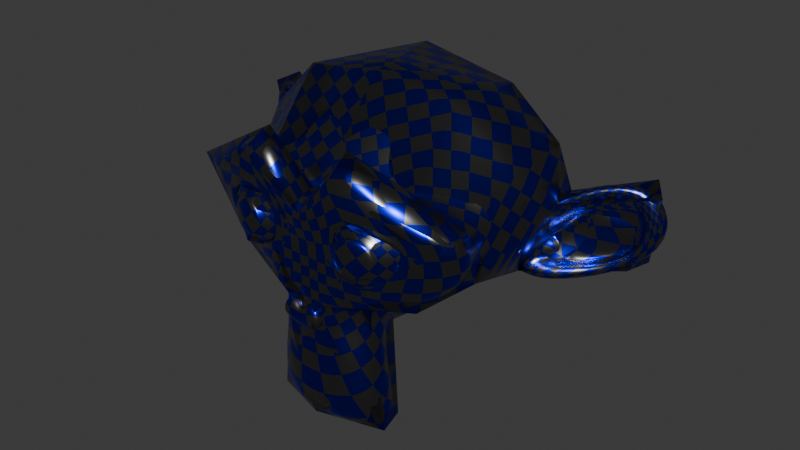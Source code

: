 # Source: mokeny_test.blend  (saved by Blender 4.5.90; exported with 4.5.12 LTS)
import bpy
from mathutils import Matrix  # noqa: F401  (used for matrix-valued properties, if any)

bpy.ops.wm.read_factory_settings(use_empty=True)
scene = bpy.context.scene
scene.name = 'Scene'

# ---- collections
col_collection = bpy.data.collections.new('Collection'); scene.collection.children.link(col_collection)

# ---- materials (node trees are filled in below, after node groups)
mat_material_001 = bpy.data.materials.new('Material.001')

# ---- material node trees
mat_material_001.use_nodes = True; mat_material_001.node_tree.nodes.clear()
_N = mat_material_001.node_tree.nodes; _L = mat_material_001.node_tree.links
n0 = _N.new('ShaderNodeBsdfPrincipled'); n0.name = 'Principled BSDF'; n0.location = (-200, 100)
n0.inputs[1].default_value = 1.0
n0.inputs[2].default_value = 0.2876
n1 = _N.new('ShaderNodeOutputMaterial'); n1.name = 'Material Output'; n1.location = (200, 100)
n2 = _N.new('ShaderNodeMapping'); n2.name = 'Mapping'; n2.location = (-660, 60)
n3 = _N.new('ShaderNodeTexCoord'); n3.name = 'Texture Coordinate'; n3.location = (-840, 60)
n4 = _N.new('ShaderNodeTexChecker'); n4.name = 'Checker Texture'; n4.location = (-469, 50)
n4.inputs[1].default_value = (0.0, 0.002143, 0.7039, 1.0)
n4.inputs[3].default_value = -53.1
_L.new(n0.outputs[0], n1.inputs[0])
_L.new(n3.outputs[2], n2.inputs[0])
_L.new(n2.outputs[0], n4.inputs[0])
_L.new(n4.outputs[0], n0.inputs[0])
n1.is_active_output = True

# ---- world
world_world = bpy.data.worlds.new('World'); scene.world = world_world
world_world.use_nodes = True; world_world.node_tree.nodes.clear()
_N = world_world.node_tree.nodes; _L = world_world.node_tree.links
n0 = _N.new('ShaderNodeOutputWorld'); n0.name = 'World Output'; n0.location = (200, 100)
n1 = _N.new('ShaderNodeBackground'); n1.name = 'Background'; n1.location = (-200, 100)
n1.inputs[0].default_value = (0.05088, 0.05088, 0.05088, 1.0)
_L.new(n1.outputs[0], n0.inputs[0])
n0.is_active_output = True
world_world.color = (0.05088, 0.05088, 0.05088)
world_world.sun_shadow_jitter_overblur = 0.0

# ---- meshes
me_suzanne__col = bpy.data.meshes.new('Suzanne -col')
me_suzanne__col.from_pydata([(0.5795, -0.5781, 0.05469), (-0.5795, -0.5781, 0.05469), (-0.37, -0.6262, -0.03985), (0.37, -0.6262, -0.03985), (0.1656, -0.6484, 0.05469), (-0.1656, -0.6484, 0.05469), (-0.07439, -0.6619, 0.242), (0.07376, -0.6623, 0.2421), (0.2828, -0.8068, 0.3478), (0.1656, -0.6484, 0.4375), (-0.1656, -0.6484, 0.4375), (0.3725, -0.6172, 0.5156), (-0.3725, -0.6172, 0.5156), (-0.2816, -0.8066, 0.3476), (-0.4945, -0.7681, 0.3082), (0.5795, -0.5781, 0.4375), (-0.5795, -0.5781, 0.4375), (0.6708, -0.5668, 0.2421), (-0.6707, -0.5668, 0.242), (0.4951, -0.7681, 0.3075), (0.3798, -0.8053, 0.1067), (-0.379, -0.8055, 0.1066), (0.0, -0.7969, -0.1875), (-0.2007, 0.4979, 0.9327), (0.1728, 0.8861, 0.4256), (0.1869, 0.4203, -0.3592), (0.2363, -0.5384, -0.1829), (-0.3788, -0.5726, -0.9277), (0.3785, -0.574, -0.9232), (0.5954, -0.5689, -0.08293), (0.857, -0.6197, 0.4001), (0.005843, -0.7957, 0.387), (-0.2043, -0.7584, 0.2972), (-0.297, -0.7651, 0.4014), (0.0, -0.75, -0.1953), (0.0, -0.7422, -0.1406), (0.101, -0.792, -0.12), (-0.6261, -0.5825, -0.05814), (-0.8918, -0.6112, 0.4171), (-0.2675, -0.8538, 0.6472), (0.267, -0.8527, 0.6541), (-0.09696, -0.7925, -0.1179), (-0.03478, -0.6856, -0.9208), (0.1232, -0.7526, -0.2951), (0.09642, -0.8264, -0.2448), (-0.1361, -0.7591, -0.2423), (0.09729, -0.6919, -0.8081), (-0.09905, -0.7144, -0.7756), (-0.4376, -0.7525, 0.3885), (-0.5627, -0.6818, 0.338), (-0.5828, -0.6933, 0.2419), (-0.4395, -0.7179, 0.08729), (0.2081, -0.759, 0.3041), (0.2954, -0.7625, 0.404), (0.2354, -0.7575, 0.1342), (0.4398, -0.6959, 0.06837), (0.5693, -0.6881, 0.1989), (0.5825, -0.6752, 0.3036), (0.3929, -0.7772, 0.3941), (-0.2322, -0.7546, 0.1331), (-0.002545, -0.6329, 0.4299), (-0.2648, -0.7032, 0.7733), (0.2642, -0.7025, 0.7733), (-0.4843, -0.4744, 0.5287), (-0.7548, -0.3069, 0.4004), (-0.8516, -0.4199, 0.1618), (-0.2516, -0.5084, -0.2187), (0.8375, -0.399, 0.1085), (0.001775, -0.1909, 0.9765), (-0.01243, 0.7794, -0.07499), (-0.844, -0.1592, 0.04279), (-0.8801, 0.3876, 0.3491), (-0.5202, 0.6911, 0.4175), (-0.2266, -0.3412, -0.4094), (-0.3068, -0.4008, -0.9486), (0.3407, -0.4088, -0.9107), (0.0002935, -0.307, -0.4953), (0.2119, -0.2967, -0.3971), (0.4801, 0.3828, 0.8672), (-0.5041, -0.1296, 0.8989), (0.4931, -0.1525, 0.9009), (0.4872, -0.4724, 0.5274), (0.7613, -0.3123, 0.403), (-0.8293, -0.09483, 0.5753), (0.8293, -0.09483, 0.5753), (0.8177, 0.3414, 0.6222), (-0.8211, 0.345, 0.6176), (-0.4365, 0.4701, -0.1552), (0.5706, 0.1578, -0.1433), (-0.6751, 0.1284, -0.1317), (-1.329, 0.4625, -0.0001764), (-1.391, 0.4349, 0.4401), (-1.042, 0.2609, 0.3657), (1.285, 0.4451, 0.3125), (1.252, 0.3973, -0.01691), (0.7458, 0.1244, -0.07761), (0.9024, 0.293, -0.0001819), (-1.217, 0.4389, 0.04908), (-1.284, 0.4448, 0.3152), (-1.041, 0.3542, 0.3018), (0.8384, 0.309, 0.1051), (-0.7732, 0.154, -0.02946), (-0.9013, 0.1927, 0.3642), (0.9117, 0.1897, 0.3424), (1.043, 0.359, 0.2973), (-0.8948, 0.3193, 0.03844), (1.213, 0.4588, 0.04228), (-1.296, 0.5518, 0.4898), (1.301, 0.5532, 0.4811), (1.391, 0.4317, 0.4369), (1.301, 0.548, -0.008351), (-0.818, 0.3231, -0.1209), (0.7367, 0.3757, -0.06089), (0.8824, 0.3914, 0.3511)], [], [(19, 20, 17), (21, 14, 18), (20, 3, 0), (2, 21, 1), (7, 4, 20), (13, 21, 6), (13, 10, 12), (17, 15, 19), (20, 19, 8), (13, 14, 21), (26, 29, 36), (37, 66, 41), (30, 56, 67), (31, 40, 62), (39, 49, 33), (38, 49, 39), (36, 29, 54), (54, 59, 36), (39, 32, 31), (43, 46, 28), (43, 47, 46), (36, 44, 43), (22, 35, 34), (22, 35, 41), (35, 36, 59), (41, 35, 59), (42, 46, 47), (29, 56, 55), (50, 37, 51), (33, 49, 48), (31, 62, 60), (61, 31, 60), (67, 82, 30), (76, 75, 74), (76, 74, 73), (28, 75, 77), (74, 27, 73), (75, 76, 77), (25, 77, 76), (72, 23, 24), (24, 85, 113), (80, 84, 85), (83, 79, 86), (60, 62, 81), (61, 60, 63), (65, 64, 70), (103, 85, 84), (86, 102, 83), (85, 103, 113), (25, 88, 77), (66, 89, 87), (11, 8, 19, 15), (112, 24, 113), (72, 69, 87), (93, 94, 109), (101, 90, 89), (88, 95, 67), (89, 70, 101), (67, 95, 103), (70, 102, 101), (100, 104, 103), (105, 92, 99), (96, 104, 100), (106, 104, 96), (99, 97, 105), (104, 106, 93), (109, 108, 103), (102, 71, 107), (90, 107, 111), (108, 109, 110), (90, 91, 107), (88, 112, 95), (17, 20, 0), (1, 21, 18), (3, 20, 4), (5, 21, 2), (6, 21, 5), (8, 7, 20), (7, 8, 9), (10, 13, 6), (8, 11, 9), (12, 16, 14, 13), (40, 31, 52, 53), (18, 14, 16), (26, 43, 28), (27, 45, 66), (29, 67, 56), (38, 65, 37), (62, 40, 30), (61, 38, 39), (31, 61, 39), (40, 53, 57, 30), (39, 33, 32), (49, 38, 37, 50), (56, 30, 57), (59, 54, 52, 31), (41, 59, 37), (45, 27, 47, 43), (59, 31, 32), (46, 42, 28), (42, 47, 27), (81, 62, 30, 82), (22, 36, 35), (45, 43, 44), (22, 44, 36), (41, 44, 22), (45, 44, 41), (26, 36, 43), (45, 41, 66), (54, 29, 55), (51, 37, 59), (53, 58, 57), (63, 64, 38, 61), (74, 75, 28, 42), (65, 38, 64), (66, 37, 65), (74, 42, 27), (25, 76, 73, 87), (26, 28, 77), (73, 27, 66), (26, 67, 29), (112, 25, 69), (87, 69, 25), (78, 23, 68, 80), (70, 66, 65), (24, 112, 69), (72, 24, 69), (82, 84, 80, 81), (23, 79, 68), (23, 78, 24), (72, 71, 86), (24, 78, 85), (86, 23, 72), (78, 80, 85), (86, 79, 23), (79, 83, 64, 63), (68, 60, 81, 80), (68, 79, 63, 60), (84, 82, 67, 103), (70, 64, 83, 102), (77, 88, 67, 26), (86, 71, 102), (87, 73, 66), (66, 70, 89), (72, 87, 111, 71), (90, 97, 98, 91), (87, 89, 111), (25, 112, 88), (91, 92, 102), (96, 95, 94, 106), (109, 103, 104, 93), (101, 97, 90), (93, 106, 94), (91, 98, 99, 92), (105, 101, 102, 92), (100, 95, 96), (103, 95, 100), (112, 110, 94, 95), (97, 101, 105), (99, 98, 97), (113, 108, 110, 112), (111, 89, 90), (94, 110, 109), (91, 102, 107), (103, 108, 113), (111, 107, 71)])
me_suzanne__col.polygons.foreach_set('use_smooth', [True] * 166)
_uv = me_suzanne__col.uv_layers.new(name='UVMap')
_uv.uv.foreach_set('vector', [0.8581, 0.5842, 0.8481, 0.628, 0.7814, 0.527, 0.8502, 0.8835, 0.894, 0.8735, 0.9512, 0.9502, 0.8481, 0.628, 0.7817, 0.6966, 0.7465, 0.6119, 0.7817, 0.95, 0.8502, 0.8835, 0.8663, 0.9851, 0.9512, 0.6968, 0.8663, 0.7317, 0.8481, 0.628, 0.8685, 0.8392, 0.8502, 0.8835, 0.7814, 0.7804, 0.8685, 0.8392, 0.8663, 0.7456, 0.951, 0.7807, 0.7814, 0.527, 0.8663, 0.4922, 0.8581, 0.5842, 0.8481, 0.628, 0.8581, 0.5842, 0.8923, 0.6095, 0.8685, 0.8392, 0.894, 0.8735, 0.8502, 0.8835, 0.5931, 0.1647, 0.6373, 0.2332, 0.5185, 0.1975, 0.3643, 0.2389, 0.4021, 0.1639, 0.4811, 0.1981, 0.6744, 0.3188, 0.6061, 0.2918, 0.6986, 0.2568, 0.5018, 0.3609, 0.5857, 0.3724, 0.597, 0.4032, 0.4142, 0.3708, 0.3937, 0.3026, 0.4157, 0.3139, 0.3195, 0.3173, 0.3937, 0.3026, 0.4142, 0.3708, 0.5185, 0.1975, 0.6373, 0.2332, 0.5733, 0.2859, 0.5733, 0.2859, 0.4282, 0.285, 0.5185, 0.1975, 0.4142, 0.3708, 0.4271, 0.3037, 0.5018, 0.3609, 0.5218, 0.1669, 0.5075, 0.08624, 0.5301, 0.06888, 0.5218, 0.1669, 0.4936, 0.08957, 0.5075, 0.08624, 0.5185, 0.1975, 0.5137, 0.1806, 0.5218, 0.1669, 0.5, 0.1922, 0.5, 0.2039, 0.5, 0.1973, 0.5, 0.1922, 0.5, 0.2039, 0.4811, 0.1981, 0.5, 0.2039, 0.5185, 0.1975, 0.4282, 0.285, 0.4811, 0.1981, 0.5, 0.2039, 0.4282, 0.285, 0.4974, 0.07365, 0.5075, 0.08624, 0.4936, 0.08957, 0.6373, 0.2332, 0.6061, 0.2918, 0.5934, 0.2813, 0.3932, 0.2939, 0.3643, 0.2389, 0.4065, 0.2812, 0.4157, 0.3139, 0.3937, 0.3026, 0.4036, 0.3095, 0.5018, 0.3609, 0.597, 0.4032, 0.5014, 0.4286, 0.4029, 0.4033, 0.5018, 0.3609, 0.5014, 0.4286, 0.6986, 0.2568, 0.7434, 0.3129, 0.6744, 0.3188, 0.6194, 0.02697, 0.5375, 0.06068, 0.5207, 0.02947, 0.3807, 0.02724, 0.4663, 0.05703, 0.3848, 0.08841, 0.5301, 0.06888, 0.5375, 0.06068, 0.6226, 0.08862, 0.4663, 0.05703, 0.4703, 0.06846, 0.3848, 0.08841, 0.5375, 0.06068, 0.6194, 0.02697, 0.6226, 0.08862, 0.7862, 0.05124, 0.6226, 0.08862, 0.6194, 0.02697, 0.1169, 0.1782, 0.03876, 0.2567, 0.01237, 0.1542, 0.9521, 0.1626, 0.8396, 0.2339, 0.8135, 0.1907, 0.855, 0.3362, 0.7975, 0.2826, 0.8396, 0.2339, 0.2025, 0.2826, 0.1424, 0.3336, 0.1603, 0.234, 0.803, 0.4758, 0.7347, 0.4474, 0.7635, 0.3791, 0.2654, 0.4472, 0.2066, 0.465, 0.2368, 0.3793, 0.3044, 0.2653, 0.2517, 0.3111, 0.2468, 0.2101, 0.7977, 0.2051, 0.8396, 0.2339, 0.7975, 0.2826, 0.1603, 0.234, 0.1997, 0.2025, 0.2025, 0.2826, 0.8396, 0.2339, 0.7977, 0.2051, 0.8135, 0.1907, 0.7862, 0.05124, 0.7718, 0.1564, 0.6226, 0.08862, 0.4021, 0.1639, 0.2199, 0.1694, 0.1926, 0.1125, 0.951, 0.5272, 0.8923, 0.6095, 0.8581, 0.5842, 0.8663, 0.4922, 0.8257, 0.1471, 0.9521, 0.1626, 0.8135, 0.1907, 0.1169, 0.1782, 0.1057, 0.05097, 0.1926, 0.1125, 0.5518, 0.8035, 0.5795, 0.7218, 0.704, 0.7194, 0.3299, 0.6927, 0.1364, 0.7011, 0.315, 0.6019, 0.7718, 0.1564, 0.7865, 0.1819, 0.6986, 0.2568, 0.2199, 0.1694, 0.2468, 0.2101, 0.2122, 0.1828, 0.6986, 0.2568, 0.7865, 0.1819, 0.7977, 0.2051, 0.2468, 0.2101, 0.1997, 0.2025, 0.2122, 0.1828, 0.439, 0.763, 0.5002, 0.8118, 0.4179, 0.8669, 0.3038, 0.7408, 0.2634, 0.8924, 0.2552, 0.8113, 0.45, 0.7341, 0.5002, 0.8118, 0.439, 0.763, 0.5234, 0.7591, 0.5002, 0.8118, 0.45, 0.7341, 0.2552, 0.8113, 0.2171, 0.755, 0.3038, 0.7408, 0.5002, 0.8118, 0.5234, 0.7591, 0.5518, 0.8035, 0.704, 0.7194, 0.6758, 0.6824, 0.7188, 0.5467, 0.03072, 0.5532, 0.1071, 0.5843, 0.07452, 0.6818, 0.1364, 0.7011, 0.07452, 0.6818, 0.185, 0.5939, 0.6758, 0.6824, 0.704, 0.7194, 0.6341, 0.6811, 0.1364, 0.7011, 0.0757, 0.8147, 0.07452, 0.6818, 0.4082, 0.5875, 0.5589, 0.5854, 0.4403, 0.6731, 0.7814, 0.527, 0.8481, 0.628, 0.7465, 0.6119, 0.8663, 0.9851, 0.8502, 0.8835, 0.9512, 0.9502, 0.7817, 0.6966, 0.8481, 0.628, 0.8663, 0.7317, 0.7465, 0.8653, 0.8502, 0.8835, 0.7817, 0.95, 0.7814, 0.7804, 0.8502, 0.8835, 0.7465, 0.8653, 0.8923, 0.6095, 0.9512, 0.6968, 0.8481, 0.628, 0.9512, 0.6968, 0.8923, 0.6095, 0.9861, 0.6119, 0.8663, 0.7456, 0.8685, 0.8392, 0.7814, 0.7804, 0.8923, 0.6095, 0.951, 0.5272, 0.9861, 0.6119, 0.951, 0.7807, 0.9861, 0.8653, 0.894, 0.8735, 0.8685, 0.8392, 0.5857, 0.3724, 0.5018, 0.3609, 0.5727, 0.3044, 0.5841, 0.314, 0.9512, 0.9502, 0.894, 0.8735, 0.9861, 0.8653, 0.5931, 0.1647, 0.5218, 0.1669, 0.5301, 0.06888, 0.4703, 0.06846, 0.4727, 0.1751, 0.4021, 0.1639, 0.6373, 0.2332, 0.6986, 0.2568, 0.6061, 0.2918, 0.3195, 0.3173, 0.3044, 0.2653, 0.3643, 0.2389, 0.597, 0.4032, 0.5857, 0.3724, 0.6744, 0.3188, 0.4029, 0.4033, 0.3195, 0.3173, 0.4142, 0.3708, 0.5018, 0.3609, 0.4029, 0.4033, 0.4142, 0.3708, 0.5857, 0.3724, 0.5841, 0.314, 0.61, 0.2998, 0.6744, 0.3188, 0.4142, 0.3708, 0.4157, 0.3139, 0.4271, 0.3037, 0.3937, 0.3026, 0.3195, 0.3173, 0.3643, 0.2389, 0.3932, 0.2939, 0.6061, 0.2918, 0.6744, 0.3188, 0.61, 0.2998, 0.4282, 0.285, 0.5733, 0.2859, 0.5727, 0.3044, 0.5018, 0.3609, 0.4811, 0.1981, 0.4282, 0.285, 0.3643, 0.2389, 0.4727, 0.1751, 0.4703, 0.06846, 0.4936, 0.08957, 0.5218, 0.1669, 0.4282, 0.285, 0.5018, 0.3609, 0.4271, 0.3037, 0.5075, 0.08624, 0.4974, 0.07365, 0.5301, 0.06888, 0.4974, 0.07365, 0.4936, 0.08957, 0.4703, 0.06846, 0.6662, 0.389, 0.597, 0.4032, 0.6744, 0.3188, 0.7099, 0.3216, 0.5, 0.1922, 0.5185, 0.1975, 0.5, 0.2039, 0.4727, 0.1751, 0.5218, 0.1669, 0.5137, 0.1806, 0.5, 0.1922, 0.5137, 0.1806, 0.5185, 0.1975, 0.4811, 0.1981, 0.5137, 0.1806, 0.5, 0.1922, 0.4727, 0.1751, 0.5137, 0.1806, 0.4811, 0.1981, 0.5931, 0.1647, 0.5185, 0.1975, 0.5218, 0.1669, 0.4727, 0.1751, 0.4811, 0.1981, 0.4021, 0.1639, 0.5733, 0.2859, 0.6373, 0.2332, 0.5934, 0.2813, 0.4065, 0.2812, 0.3643, 0.2389, 0.4282, 0.285, 0.5841, 0.314, 0.5929, 0.3109, 0.61, 0.2998, 0.3338, 0.389, 0.2517, 0.3111, 0.3195, 0.3173, 0.4029, 0.4033, 0.4663, 0.05703, 0.5375, 0.06068, 0.5301, 0.06888, 0.4974, 0.07365, 0.3044, 0.2653, 0.3195, 0.3173, 0.2517, 0.3111, 0.4021, 0.1639, 0.3643, 0.2389, 0.3044, 0.2653, 0.4663, 0.05703, 0.4974, 0.07365, 0.4703, 0.06846, 0.2254, 0.01084, 0.3807, 0.02724, 0.3848, 0.08841, 0.1926, 0.1125, 0.5931, 0.1647, 0.5301, 0.06888, 0.6226, 0.08862, 0.3848, 0.08841, 0.4703, 0.06846, 0.4021, 0.1639, 0.5931, 0.1647, 0.6986, 0.2568, 0.6373, 0.2332, 0.8257, 0.1471, 0.7862, 0.05124, 0.8969, 0.04877, 0.1926, 0.1125, 0.1057, 0.05097, 0.2254, 0.01084, 0.9033, 0.2614, 0.9999, 0.2535, 0.9176, 0.4018, 0.855, 0.3362, 0.2468, 0.2101, 0.4021, 0.1639, 0.3044, 0.2653, 0.9521, 0.1626, 0.8257, 0.1471, 0.8969, 0.04877, 0.1169, 0.1782, 0.01237, 0.1542, 0.1057, 0.05097, 0.7434, 0.3129, 0.7975, 0.2826, 0.855, 0.3362, 0.7635, 0.3791, 0.03876, 0.2567, 0.1424, 0.3336, 0.08241, 0.4018, 0.9999, 0.2535, 0.9033, 0.2614, 0.9521, 0.1626, 0.1169, 0.1782, 0.1865, 0.1907, 0.1603, 0.234, 0.9521, 0.1626, 0.9033, 0.2614, 0.8396, 0.2339, 0.1603, 0.234, 0.03876, 0.2567, 0.1169, 0.1782, 0.9033, 0.2614, 0.855, 0.3362, 0.8396, 0.2339, 0.1603, 0.234, 0.1424, 0.3336, 0.03876, 0.2567, 0.1424, 0.3336, 0.2025, 0.2826, 0.2517, 0.3111, 0.2368, 0.3793, 0.9176, 0.4018, 0.803, 0.4758, 0.7635, 0.3791, 0.855, 0.3362, 0.08241, 0.4018, 0.1424, 0.3336, 0.2368, 0.3793, 0.2066, 0.465, 0.7975, 0.2826, 0.7434, 0.3129, 0.6986, 0.2568, 0.7977, 0.2051, 0.2468, 0.2101, 0.2517, 0.3111, 0.2025, 0.2826, 0.1997, 0.2025, 0.6226, 0.08862, 0.7718, 0.1564, 0.6986, 0.2568, 0.5931, 0.1647, 0.1603, 0.234, 0.1865, 0.1907, 0.1997, 0.2025, 0.1926, 0.1125, 0.3848, 0.08841, 0.4021, 0.1639, 0.4021, 0.1639, 0.2468, 0.2101, 0.2199, 0.1694, 0.1169, 0.1782, 0.1926, 0.1125, 0.1962, 0.1712, 0.1865, 0.1907, 0.1364, 0.7011, 0.2171, 0.755, 0.1977, 0.8035, 0.0757, 0.8147, 0.1926, 0.1125, 0.2199, 0.1694, 0.1962, 0.1712, 0.7862, 0.05124, 0.8257, 0.1471, 0.7718, 0.1564, 0.0757, 0.8147, 0.2634, 0.8924, 0.3205, 0.9038, 0.45, 0.7341, 0.4403, 0.6731, 0.5795, 0.7218, 0.5234, 0.7591, 0.6744, 0.8125, 0.4179, 0.8669, 0.5002, 0.8118, 0.5518, 0.8035, 0.3299, 0.6927, 0.2171, 0.755, 0.1364, 0.7011, 0.5518, 0.8035, 0.5234, 0.7591, 0.5795, 0.7218, 0.0757, 0.8147, 0.1977, 0.8035, 0.2552, 0.8113, 0.2634, 0.8924, 0.3038, 0.7408, 0.3299, 0.6927, 0.3205, 0.9038, 0.2634, 0.8924, 0.439, 0.763, 0.4403, 0.6731, 0.45, 0.7341, 0.4179, 0.8669, 0.4403, 0.6731, 0.439, 0.763, 0.5589, 0.5854, 0.6341, 0.6811, 0.5795, 0.7218, 0.4403, 0.6731, 0.2171, 0.755, 0.3299, 0.6927, 0.3038, 0.7408, 0.2552, 0.8113, 0.1977, 0.8035, 0.2171, 0.755, 0.6433, 0.5846, 0.6758, 0.6824, 0.6341, 0.6811, 0.5589, 0.5854, 0.185, 0.5939, 0.315, 0.6019, 0.1364, 0.7011, 0.5795, 0.7218, 0.6341, 0.6811, 0.704, 0.7194, 0.04541, 0.7192, 0.03072, 0.5532, 0.07452, 0.6818, 0.7188, 0.5467, 0.6758, 0.6824, 0.6433, 0.5846, 0.185, 0.5939, 0.07452, 0.6818, 0.1071, 0.5843])
me_suzanne__col.materials.append(mat_material_001)
me_suzanne__col.update()
me_suzanne__col_001 = bpy.data.meshes.new('Suzanne -col.001')
me_suzanne__col_001.from_pydata([(0.4636, -0.7656, 0.1641), (-0.4636, -0.7656, 0.1641), (0.5298, -0.6875, 0.09375), (-0.5298, -0.6875, 0.09375), (0.5795, -0.5781, 0.05469), (-0.5795, -0.5781, 0.05469), (0.3725, -0.6172, -0.02344), (-0.3725, -0.6172, -0.02344), (0.3725, -0.7188, 0.03125), (-0.3725, -0.7188, 0.03125), (0.3725, -0.7812, 0.1328), (-0.3725, -0.7812, 0.1328), (0.2897, -0.7969, 0.1641), (-0.2897, -0.7969, 0.1641), (0.2152, -0.7422, 0.09375), (-0.2152, -0.7422, 0.09375), (0.1656, -0.6484, 0.05469), (-0.1656, -0.6484, 0.05469), (0.08278, -0.6562, 0.2422), (-0.08278, -0.6562, 0.2422), (0.149, -0.7422, 0.2422), (-0.149, -0.7422, 0.2422), (0.2566, -0.7969, 0.2422), (-0.2566, -0.7969, 0.2422), (0.2897, -0.7969, 0.3281), (-0.2897, -0.7969, 0.3281), (0.2152, -0.7422, 0.3906), (-0.2152, -0.7422, 0.3906), (0.1656, -0.6484, 0.4375), (-0.1656, -0.6484, 0.4375), (0.3725, -0.6172, 0.5156), (-0.3725, -0.6172, 0.5156), (0.3725, -0.7188, 0.4531), (-0.3725, -0.7188, 0.4531), (0.3725, -0.7812, 0.3594), (-0.3725, -0.7812, 0.3594), (0.4636, -0.7656, 0.3281), (-0.4636, -0.7656, 0.3281), (0.5298, -0.6875, 0.3906), (-0.5298, -0.6875, 0.3906), (0.5795, -0.5781, 0.4375), (-0.5795, -0.5781, 0.4375), (0.6623, -0.5625, 0.2422), (-0.6623, -0.5625, 0.2422), (0.596, -0.6719, 0.2422), (-0.596, -0.6719, 0.2422), (0.4967, -0.7578, 0.2422), (-0.4967, -0.7578, 0.2422), (0.505, -0.7734, 0.2422), (-0.505, -0.7734, 0.2422), (0.4719, -0.7812, 0.3359), (-0.4719, -0.7812, 0.3359), (0.3725, -0.8047, 0.375), (-0.3725, -0.8047, 0.375), (0.2815, -0.8203, 0.3359), (-0.2815, -0.8203, 0.3359), (0.2401, -0.8203, 0.2422), (-0.2401, -0.8203, 0.2422), (0.2815, -0.8203, 0.1562), (-0.2815, -0.8203, 0.1562), (0.3725, -0.8281, 0.2422), (-0.3725, -0.8281, 0.2422), (0.3725, -0.8047, 0.1172), (-0.3725, -0.8047, 0.1172), (0.4719, -0.7812, 0.1562), (-0.4719, -0.7812, 0.1562), (0.0, -0.7422, 0.4297), (0.0, -0.8203, 0.3516), (0.0, -0.7344, -0.6797), (0.0, -0.7812, -0.3203), (0.0, -0.7969, -0.1875), (0.0, -0.7188, -0.7734), (0.0, -0.6016, 0.4062), (0.0, -0.5703, 0.5703), (0.0, 0.5469, 0.8984), (0.0, 0.8516, 0.5625), (0.0, 0.8281, 0.07031), (0.0, 0.3516, -0.3828), (0.2152, -0.5625, -0.1875), (-0.2152, -0.5625, -0.1875), (0.3311, -0.5703, -0.4375), (-0.3311, -0.5703, -0.4375), (0.3725, -0.5703, -0.6953), (-0.3725, -0.5703, -0.6953), (0.3891, -0.5312, -0.8906), (-0.3891, -0.5312, -0.8906), (0.3477, -0.5234, -0.9453), (-0.3477, -0.5234, -0.9453), (0.1904, -0.5547, -0.9688), (-0.1904, -0.5547, -0.9688), (0.0, -0.5781, -0.9844), (0.4636, -0.5312, -0.1406), (-0.4636, -0.5312, -0.1406), (0.6705, -0.5391, -0.03906), (-0.6705, -0.5391, -0.03906), (0.8775, -0.4453, 0.1484), (-0.8775, -0.4453, 0.1484), (0.9106, -0.5938, 0.4297), (-0.9106, -0.5938, 0.4297), (0.7533, -0.625, 0.4844), (-0.7533, -0.625, 0.4844), (0.5215, -0.6875, 0.6016), (-0.5215, -0.6875, 0.6016), (0.3394, -0.7344, 0.7578), (-0.3394, -0.7344, 0.7578), (0.1656, -0.7578, 0.7188), (-0.1656, -0.7578, 0.7188), (0.06623, -0.75, 0.4922), (-0.06623, -0.75, 0.4922), (0.1738, -0.7734, 0.4141), (-0.1738, -0.7734, 0.4141), (0.1325, -0.7656, 0.3047), (-0.1325, -0.7656, 0.3047), (0.2152, -0.7422, 0.09375), (-0.2152, -0.7422, 0.09375), (0.3974, -0.7031, 0.01562), (-0.3974, -0.7031, 0.01562), (0.5215, -0.6719, 0.0625), (-0.5215, -0.6719, 0.0625), (0.6623, -0.6484, 0.1875), (-0.6623, -0.6484, 0.1875), (0.6788, -0.6484, 0.2969), (-0.6788, -0.6484, 0.2969), (0.6374, -0.6641, 0.375), (-0.6374, -0.6641, 0.375), (0.4553, -0.7188, 0.4375), (-0.4553, -0.7188, 0.4375), (0.2649, -0.7578, 0.4688), (-0.2649, -0.7578, 0.4688), (0.0, -0.7344, -0.7656), (0.1159, -0.7344, -0.7188), (-0.1159, -0.7344, -0.7188), (0.1242, -0.7109, -0.8359), (-0.1242, -0.7109, -0.8359), (0.06623, -0.6953, -0.8828), (-0.06623, -0.6953, -0.8828), (0.0, -0.6875, -0.8906), (0.0, -0.75, -0.1953), (0.0, -0.7422, -0.1406), (0.1076, -0.7422, -0.1484), (-0.1076, -0.7422, -0.1484), (0.1325, -0.75, -0.2266), (-0.1325, -0.75, -0.2266), (0.09106, -0.7422, -0.2891), (-0.09106, -0.7422, -0.2891), (0.4222, -0.6719, -0.04688), (-0.4222, -0.6719, -0.04688), (0.654, -0.625, 0.05469), (-0.654, -0.625, 0.05469), (0.7699, -0.6016, 0.2031), (-0.7699, -0.6016, 0.2031), (0.7864, -0.6562, 0.375), (-0.7864, -0.6562, 0.375), (0.7285, -0.7266, 0.4141), (-0.7285, -0.7266, 0.4141), (0.4636, -0.7969, 0.5469), (-0.4636, -0.7969, 0.5469), (0.3311, -0.8359, 0.6406), (-0.3311, -0.8359, 0.6406), (0.2152, -0.8516, 0.6172), (-0.2152, -0.8516, 0.6172), (0.1076, -0.8438, 0.4297), (-0.1076, -0.8438, 0.4297), (0.1325, -0.8125, -0.1016), (-0.1325, -0.8125, -0.1016), (0.2235, -0.7109, -0.4453), (-0.2235, -0.7109, -0.4453), (0.2649, -0.6875, -0.7031), (-0.2649, -0.6875, -0.7031), (0.2815, -0.6641, -0.8203), (-0.2815, -0.6641, -0.8203), (0.2483, -0.6328, -0.9141), (-0.2483, -0.6328, -0.9141), (0.1738, -0.6328, -0.9297), (-0.1738, -0.6328, -0.9297), (0.0, -0.6406, -0.9453), (0.0, -0.7266, 0.04688), (0.0, -0.7656, 0.2109), (0.3477, -0.7422, 0.4766), (-0.3477, -0.7422, 0.4766), (0.1738, -0.75, 0.1406), (-0.1738, -0.75, 0.1406), (0.1407, -0.7578, 0.2109), (-0.1407, -0.7578, 0.2109), (0.1242, -0.7344, -0.6875), (-0.1242, -0.7344, -0.6875), (0.08278, -0.75, -0.4453), (-0.08278, -0.75, -0.4453), (0.0, -0.75, -0.4453), (0.0, -0.7422, -0.3281), (0.09934, -0.7812, -0.2734), (-0.09934, -0.7812, -0.2734), (0.1407, -0.7969, -0.2266), (-0.1407, -0.7969, -0.2266), (0.1159, -0.7812, -0.1328), (-0.1159, -0.7812, -0.1328), (0.04139, -0.7812, -0.125), (-0.04139, -0.7812, -0.125), (0.0, -0.8281, -0.2031), (0.04967, -0.8125, -0.1484), (-0.04967, -0.8125, -0.1484), (0.09934, -0.8125, -0.1562), (-0.09934, -0.8125, -0.1562), (0.1159, -0.8281, -0.2266), (-0.1159, -0.8281, -0.2266), (0.08278, -0.8047, -0.25), (-0.08278, -0.8047, -0.25), (0.0, -0.8047, -0.2891), (0.2732, -0.5547, -0.3125), (-0.2732, -0.5547, -0.3125), (0.1738, -0.7109, -0.2422), (-0.1738, -0.7109, -0.2422), (0.1904, -0.7109, -0.3125), (-0.1904, -0.7109, -0.3125), (0.2483, -0.5547, -0.25), (-0.2483, -0.5547, -0.25), (0.0, -0.6875, -0.875), (0.04967, -0.6875, -0.8672), (-0.04967, -0.6875, -0.8672), (0.09934, -0.7109, -0.8203), (-0.09934, -0.7109, -0.8203), (0.09934, -0.7266, -0.7422), (-0.09934, -0.7266, -0.7422), (0.0, -0.6562, -0.7812), (0.09934, -0.6641, -0.75), (-0.09934, -0.6641, -0.75), (0.09934, -0.6406, -0.8125), (-0.09934, -0.6406, -0.8125), (0.04967, -0.6328, -0.8516), (-0.04967, -0.6328, -0.8516), (0.0, -0.6328, -0.8594), (0.1821, -0.7812, 0.2188), (-0.1821, -0.7812, 0.2188), (0.1987, -0.7734, 0.1562), (-0.1987, -0.7734, 0.1562), (0.356, -0.7578, 0.4297), (-0.356, -0.7578, 0.4297), (0.2897, -0.7734, 0.4219), (-0.2897, -0.7734, 0.4219), (0.447, -0.7734, 0.3984), (-0.447, -0.7734, 0.3984), (0.596, -0.6953, 0.3516), (-0.596, -0.6953, 0.3516), (0.6209, -0.6875, 0.2891), (-0.6209, -0.6875, 0.2891), (0.6126, -0.6797, 0.1953), (-0.6126, -0.6797, 0.1953), (0.505, -0.7188, 0.1016), (-0.505, -0.7188, 0.1016), (0.3974, -0.7422, 0.0625), (-0.3974, -0.7422, 0.0625), (0.2401, -0.7812, 0.1094), (-0.2401, -0.7812, 0.1094), (0.1904, -0.7812, 0.2969), (-0.1904, -0.7812, 0.2969), (0.2235, -0.7812, 0.375), (-0.2235, -0.7812, 0.375), (0.2483, -0.7578, 0.3594), (-0.2483, -0.7578, 0.3594), (0.207, -0.7578, 0.2969), (-0.207, -0.7578, 0.2969), (0.2566, -0.7578, 0.125), (-0.2566, -0.7578, 0.125), (0.3974, -0.7266, 0.08594), (-0.3974, -0.7266, 0.08594), (0.4884, -0.7031, 0.1172), (-0.4884, -0.7031, 0.1172), (0.5795, -0.6719, 0.2109), (-0.5795, -0.6719, 0.2109), (0.5877, -0.6719, 0.2812), (-0.5877, -0.6719, 0.2812), (0.5629, -0.6797, 0.3359), (-0.5629, -0.6797, 0.3359), (0.4387, -0.75, 0.3906), (-0.4387, -0.75, 0.3906), (0.298, -0.7656, 0.3984), (-0.298, -0.7656, 0.3984), (0.356, -0.75, 0.4062), (-0.356, -0.75, 0.4062), (0.2152, -0.75, 0.1719), (-0.2152, -0.75, 0.1719), (0.207, -0.75, 0.2266), (-0.207, -0.75, 0.2266), (0.1159, -0.6094, 0.4609), (-0.1159, -0.6094, 0.4609), (0.207, -0.6172, 0.6641), (-0.207, -0.6172, 0.6641), (0.356, -0.5938, 0.6875), (-0.356, -0.5938, 0.6875), (0.5132, -0.5547, 0.5547), (-0.5132, -0.5547, 0.5547), (0.7202, -0.4922, 0.4531), (-0.7202, -0.4922, 0.4531), (0.8444, -0.4609, 0.4062), (-0.8444, -0.4609, 0.4062), (0.8195, -0.375, 0.1641), (-0.8195, -0.375, 0.1641), (0.6374, -0.4141, 0.0), (-0.6374, -0.4141, 0.0), (0.4636, -0.4688, -0.09375), (-0.4636, -0.4688, -0.09375), (0.0, -0.2891, 0.8984), (0.0, 0.07812, 0.9844), (0.0, 0.6719, -0.1953), (0.0, -0.1875, -0.4609), (0.0, -0.4609, -0.9766), (0.0, -0.3438, -0.8047), (0.0, -0.3203, -0.5703), (0.0, -0.2812, -0.4844), (0.9023, -0.05469, 0.2344), (-0.9023, -0.05469, 0.2344), (0.9106, 0.04688, 0.3203), (-0.9106, 0.04688, 0.3203), (0.8195, 0.4375, 0.2656), (-0.8195, 0.4375, 0.2656), (0.4884, 0.7031, 0.4375), (-0.4884, 0.7031, 0.4375), (0.7781, -0.07031, -0.04688), (-0.7781, -0.07031, -0.04688), (0.6291, 0.1641, -0.125), (-0.6291, 0.1641, -0.125), (0.6788, 0.4297, -0.007812), (-0.6788, 0.4297, -0.007812), (0.356, 0.6641, 0.05469), (-0.356, 0.6641, 0.05469), (0.2483, -0.4062, -0.3516), (-0.2483, -0.4062, -0.3516), (0.1904, -0.2578, -0.4141), (-0.1904, -0.2578, -0.4141), (0.3063, -0.3828, -0.7109), (-0.3063, -0.3828, -0.7109), (0.2649, -0.3906, -0.5), (-0.2649, -0.3906, -0.5), (0.3477, -0.3984, -0.9141), (-0.3477, -0.3984, -0.9141), (0.149, -0.3672, -0.7578), (-0.149, -0.3672, -0.7578), (0.1325, -0.3594, -0.5391), (-0.1325, -0.3594, -0.5391), (0.1738, -0.4375, -0.9453), (-0.1738, -0.4375, -0.9453), (0.2318, -0.4297, -0.2812), (-0.2318, -0.4297, -0.2812), (0.2235, -0.4688, -0.2266), (-0.2235, -0.4688, -0.2266), (0.2152, -0.5, -0.1719), (-0.2152, -0.5, -0.1719), (0.2235, -0.1641, -0.3906), (-0.2235, -0.1641, -0.3906), (0.3146, 0.2656, -0.3125), (-0.3146, 0.2656, -0.3125), (0.3642, 0.5391, -0.1484), (-0.3642, 0.5391, -0.1484), (0.4801, 0.3828, 0.8672), (-0.4801, 0.3828, 0.8672), (0.4801, 0.07031, 0.9297), (-0.4801, 0.07031, 0.9297), (0.4801, -0.2344, 0.8516), (-0.4801, -0.2344, 0.8516), (0.4884, -0.4297, 0.5234), (-0.4884, -0.4297, 0.5234), (0.7699, -0.3359, 0.4062), (-0.7699, -0.3359, 0.4062), (0.6705, -0.2812, 0.4531), (-0.6705, -0.2812, 0.4531), (0.6788, -0.05469, 0.7031), (-0.6788, -0.05469, 0.7031), (0.8444, -0.125, 0.5625), (-0.8444, -0.125, 0.5625), (0.8444, 0.1172, 0.6172), (-0.8444, 0.1172, 0.6172), (0.6788, 0.1953, 0.75), (-0.6788, 0.1953, 0.75), (0.6788, 0.4453, 0.6797), (-0.6788, 0.4453, 0.6797), (0.8444, 0.3594, 0.5391), (-0.8444, 0.3594, 0.5391), (0.654, 0.5859, 0.3281), (-0.654, 0.5859, 0.3281), (0.5132, 0.5469, 0.02344), (-0.5132, 0.5469, 0.02344), (0.8692, 0.2031, 0.3281), (-0.8692, 0.2031, 0.3281), (0.4305, -0.1484, -0.1719), (-0.4305, -0.1484, -0.1719), (0.4553, 0.2109, -0.1953), (-0.4553, 0.2109, -0.1953), (0.9437, 0.2344, 0.4062), (-0.9437, 0.2344, 0.4062), (0.8195, 0.125, -0.1406), (-0.8195, 0.125, -0.1406), (1.101, 0.3281, -0.1016), (-1.101, 0.3281, -0.1016), (1.358, 0.4297, 0.05469), (-1.358, 0.4297, 0.05469), (1.432, 0.4219, 0.3203), (-1.432, 0.4219, 0.3203), (1.308, 0.4219, 0.5078), (-1.308, 0.4219, 0.5078), (1.084, 0.3125, 0.4766), (-1.084, 0.3125, 0.4766), (1.076, 0.2891, 0.4141), (-1.076, 0.2891, 0.4141), (1.258, 0.3906, 0.4375), (-1.258, 0.3906, 0.4375), (1.341, 0.4062, 0.2891), (-1.341, 0.4062, 0.2891), (1.283, 0.4062, 0.07812), (-1.283, 0.4062, 0.07812), (1.093, 0.3047, -0.03906), (-1.093, 0.3047, -0.03906), (0.8775, 0.1328, -0.07031), (-0.8775, 0.1328, -0.07031), (0.9768, 0.2187, 0.3594), (-0.9768, 0.2187, 0.3594), (1.002, 0.2891, 0.3047), (-1.002, 0.2891, 0.3047), (0.9354, 0.2109, -0.02344), (-0.9354, 0.2109, -0.02344), (1.101, 0.3672, 0.0), (-1.101, 0.3672, 0.0), (1.258, 0.4453, 0.09375), (-1.258, 0.4453, 0.09375), (1.308, 0.4453, 0.25), (-1.308, 0.4453, 0.25), (1.242, 0.4375, 0.3594), (-1.242, 0.4375, 0.3594), (1.084, 0.3594, 0.3438), (-1.084, 0.3594, 0.3438), (0.894, 0.2109, 0.2891), (-0.894, 0.2109, 0.2891), (0.8858, 0.2734, 0.1719), (-0.8858, 0.2734, 0.1719), (0.803, 0.2734, 0.09375), (-0.803, 0.2734, 0.09375), (0.8692, 0.2734, 0.08594), (-0.8692, 0.2734, 0.08594), (0.894, 0.2734, 0.01562), (-0.894, 0.2734, 0.01562), (0.8609, 0.2734, -0.01562), (-0.8609, 0.2734, -0.01562), (0.7699, 0.07031, 0.0), (-0.7699, 0.07031, 0.0), (0.7616, 0.1719, -0.02344), (-0.7616, 0.1719, -0.02344), (0.7616, 0.1875, 0.03906), (-0.7616, 0.1875, 0.03906), (0.8444, 0.2109, 0.2031), (-0.8444, 0.2109, 0.2031), (0.9437, 0.2656, 0.2422), (-0.9437, 0.2656, 0.2422), (0.9437, 0.3203, 0.2344), (-0.9437, 0.3203, 0.2344), (0.8609, 0.3203, -0.01562), (-0.8609, 0.3203, -0.01562), (0.9023, 0.3203, 0.01562), (-0.9023, 0.3203, 0.01562), (0.8775, 0.3203, 0.07812), (-0.8775, 0.3203, 0.07812), (0.8113, 0.3203, 0.09375), (-0.8113, 0.3203, 0.09375), (0.894, 0.3203, 0.1719), (-0.894, 0.3203, 0.1719), (1.101, 0.4141, 0.3281), (-1.101, 0.4141, 0.3281), (1.258, 0.4844, 0.3438), (-1.258, 0.4844, 0.3438), (1.333, 0.4922, 0.2422), (-1.333, 0.4922, 0.2422), (1.283, 0.4844, 0.08594), (-1.283, 0.4844, 0.08594), (1.109, 0.4219, 0.0), (-1.109, 0.4219, 0.0), (0.9354, 0.2656, -0.01562), (-0.9354, 0.2656, -0.01562), (1.01, 0.3437, 0.2891), (-1.01, 0.3437, 0.2891), (0.9437, 0.3281, 0.1094), (-0.9437, 0.3281, 0.1094), (0.9934, 0.3359, 0.0625), (-0.9934, 0.3359, 0.0625), (1.06, 0.3672, 0.125), (-1.06, 0.3672, 0.125), (1.018, 0.3516, 0.1719), (-1.018, 0.3516, 0.1719), (1.076, 0.375, 0.2344), (-1.076, 0.375, 0.2344), (1.118, 0.3828, 0.1875), (-1.118, 0.3828, 0.1875), (1.175, 0.3906, 0.2109), (-1.175, 0.3906, 0.2109), (1.151, 0.3906, 0.2734), (-1.151, 0.3906, 0.2734), (1.084, 0.4844, 0.4375), (-1.084, 0.4844, 0.4375), (1.325, 0.5469, 0.4688), (-1.325, 0.5469, 0.4688), (1.449, 0.5, 0.2969), (-1.449, 0.5, 0.2969), (1.391, 0.5312, 0.05469), (-1.391, 0.5312, 0.05469), (1.101, 0.4922, -0.08594), (-1.101, 0.4922, -0.08594), (0.8361, 0.3281, -0.125), (-0.8361, 0.3281, -0.125), (0.9106, 0.3828, 0.3828), (-0.9106, 0.3828, 0.3828)], [], [(46, 0, 2, 44), (3, 1, 47, 45), (44, 2, 4, 42), (5, 3, 45, 43), (2, 8, 6, 4), (7, 9, 3, 5), (0, 10, 8, 2), (9, 11, 1, 3), (10, 12, 14, 8), (15, 13, 11, 9), (8, 14, 16, 6), (17, 15, 9, 7), (14, 20, 18, 16), (19, 21, 15, 17), (12, 22, 20, 14), (21, 23, 13, 15), (22, 24, 26, 20), (27, 25, 23, 21), (20, 26, 28, 18), (29, 27, 21, 19), (26, 32, 30, 28), (31, 33, 27, 29), (24, 34, 32, 26), (33, 35, 25, 27), (34, 36, 38, 32), (39, 37, 35, 33), (32, 38, 40, 30), (41, 39, 33, 31), (38, 44, 42, 40), (43, 45, 39, 41), (36, 46, 44, 38), (45, 47, 37, 39), (46, 36, 50, 48), (51, 37, 47, 49), (36, 34, 52, 50), (53, 35, 37, 51), (34, 24, 54, 52), (55, 25, 35, 53), (24, 22, 56, 54), (57, 23, 25, 55), (22, 12, 58, 56), (59, 13, 23, 57), (12, 10, 62, 58), (63, 11, 13, 59), (10, 0, 64, 62), (65, 1, 11, 63), (0, 46, 48, 64), (49, 47, 1, 65), (60, 64, 48), (49, 65, 61), (62, 64, 60), (61, 65, 63), (60, 58, 62), (63, 59, 61), (60, 56, 58), (59, 57, 61), (60, 54, 56), (57, 55, 61), (60, 52, 54), (55, 53, 61), (60, 50, 52), (53, 51, 61), (60, 48, 50), (51, 49, 61), (88, 173, 175, 90), (175, 174, 89, 90), (86, 171, 173, 88), (174, 172, 87, 89), (84, 169, 171, 86), (172, 170, 85, 87), (82, 167, 169, 84), (170, 168, 83, 85), (80, 165, 167, 82), (168, 166, 81, 83), (78, 91, 145, 163), (146, 92, 79, 164), (91, 93, 147, 145), (148, 94, 92, 146), (93, 95, 149, 147), (150, 96, 94, 148), (95, 97, 151, 149), (152, 98, 96, 150), (97, 99, 153, 151), (154, 100, 98, 152), (99, 101, 155, 153), (156, 102, 100, 154), (101, 103, 157, 155), (158, 104, 102, 156), (103, 105, 159, 157), (160, 106, 104, 158), (105, 107, 161, 159), (162, 108, 106, 160), (107, 66, 67, 161), (67, 66, 108, 162), (109, 127, 159, 161), (160, 128, 110, 162), (127, 178, 157, 159), (158, 179, 128, 160), (125, 155, 157, 178), (158, 156, 126, 179), (123, 153, 155, 125), (156, 154, 124, 126), (121, 151, 153, 123), (154, 152, 122, 124), (119, 149, 151, 121), (152, 150, 120, 122), (117, 147, 149, 119), (150, 148, 118, 120), (115, 145, 147, 117), (148, 146, 116, 118), (113, 163, 145, 115), (146, 164, 114, 116), (113, 180, 176, 163), (176, 181, 114, 164), (109, 161, 67, 111), (67, 162, 110, 112), (111, 67, 177, 182), (177, 67, 112, 183), (176, 180, 182, 177), (183, 181, 176, 177), (134, 136, 175, 173), (175, 136, 135, 174), (132, 134, 173, 171), (174, 135, 133, 172), (130, 132, 171, 169), (172, 133, 131, 170), (165, 186, 184, 167), (185, 187, 166, 168), (130, 169, 167, 184), (168, 170, 131, 185), (143, 189, 188, 186), (188, 189, 144, 187), (184, 186, 188, 68), (188, 187, 185, 68), (129, 130, 184, 68), (185, 131, 129, 68), (141, 192, 190, 143), (191, 193, 142, 144), (139, 194, 192, 141), (193, 195, 140, 142), (138, 196, 194, 139), (195, 197, 138, 140), (137, 70, 196, 138), (197, 70, 137, 138), (189, 143, 190, 69), (191, 144, 189, 69), (69, 190, 205, 207), (206, 191, 69, 207), (70, 198, 199, 196), (200, 198, 70, 197), (196, 199, 201, 194), (202, 200, 197, 195), (194, 201, 203, 192), (204, 202, 195, 193), (192, 203, 205, 190), (206, 204, 193, 191), (198, 203, 201, 199), (202, 204, 198, 200), (198, 207, 205, 203), (206, 207, 198, 204), (138, 139, 163, 176), (164, 140, 138, 176), (139, 141, 210, 163), (211, 142, 140, 164), (141, 143, 212, 210), (213, 144, 142, 211), (143, 186, 165, 212), (166, 187, 144, 213), (80, 208, 212, 165), (213, 209, 81, 166), (208, 214, 210, 212), (211, 215, 209, 213), (78, 163, 210, 214), (211, 164, 79, 215), (130, 129, 71, 221), (71, 129, 131, 222), (132, 130, 221, 219), (222, 131, 133, 220), (134, 132, 219, 217), (220, 133, 135, 218), (136, 134, 217, 216), (218, 135, 136, 216), (216, 217, 228, 230), (229, 218, 216, 230), (217, 219, 226, 228), (227, 220, 218, 229), (219, 221, 224, 226), (225, 222, 220, 227), (221, 71, 223, 224), (223, 71, 222, 225), (223, 230, 228, 224), (229, 230, 223, 225), (224, 228, 226), (227, 229, 225), (182, 180, 233, 231), (234, 181, 183, 232), (111, 182, 231, 253), (232, 183, 112, 254), (109, 111, 253, 255), (254, 112, 110, 256), (180, 113, 251, 233), (252, 114, 181, 234), (113, 115, 249, 251), (250, 116, 114, 252), (115, 117, 247, 249), (248, 118, 116, 250), (117, 119, 245, 247), (246, 120, 118, 248), (119, 121, 243, 245), (244, 122, 120, 246), (121, 123, 241, 243), (242, 124, 122, 244), (123, 125, 239, 241), (240, 126, 124, 242), (125, 178, 235, 239), (236, 179, 126, 240), (178, 127, 237, 235), (238, 128, 179, 236), (127, 109, 255, 237), (256, 110, 128, 238), (237, 255, 257, 275), (258, 256, 238, 276), (235, 237, 275, 277), (276, 238, 236, 278), (239, 235, 277, 273), (278, 236, 240, 274), (241, 239, 273, 271), (274, 240, 242, 272), (243, 241, 271, 269), (272, 242, 244, 270), (245, 243, 269, 267), (270, 244, 246, 268), (247, 245, 267, 265), (268, 246, 248, 266), (249, 247, 265, 263), (266, 248, 250, 264), (251, 249, 263, 261), (264, 250, 252, 262), (233, 251, 261, 279), (262, 252, 234, 280), (255, 253, 259, 257), (260, 254, 256, 258), (253, 231, 281, 259), (282, 232, 254, 260), (231, 233, 279, 281), (280, 234, 232, 282), (66, 107, 283, 72), (284, 108, 66, 72), (107, 105, 285, 283), (286, 106, 108, 284), (105, 103, 287, 285), (288, 104, 106, 286), (103, 101, 289, 287), (290, 102, 104, 288), (101, 99, 291, 289), (292, 100, 102, 290), (99, 97, 293, 291), (294, 98, 100, 292), (97, 95, 295, 293), (296, 96, 98, 294), (95, 93, 297, 295), (298, 94, 96, 296), (93, 91, 299, 297), (300, 92, 94, 298), (307, 308, 327, 337), (328, 308, 307, 338), (306, 307, 337, 335), (338, 307, 306, 336), (305, 306, 335, 339), (336, 306, 305, 340), (88, 90, 305, 339), (305, 90, 89, 340), (86, 88, 339, 333), (340, 89, 87, 334), (84, 86, 333, 329), (334, 87, 85, 330), (82, 84, 329, 331), (330, 85, 83, 332), (329, 335, 337, 331), (338, 336, 330, 332), (329, 333, 339, 335), (340, 334, 330, 336), (325, 331, 337, 327), (338, 332, 326, 328), (80, 82, 331, 325), (332, 83, 81, 326), (208, 341, 343, 214), (344, 342, 209, 215), (80, 325, 341, 208), (342, 326, 81, 209), (78, 214, 343, 345), (344, 215, 79, 346), (78, 345, 299, 91), (300, 346, 79, 92), (76, 323, 351, 303), (352, 324, 76, 303), (303, 351, 349, 77), (350, 352, 303, 77), (77, 349, 347, 304), (348, 350, 77, 304), (304, 347, 327, 308), (328, 348, 304, 308), (325, 327, 347, 341), (348, 328, 326, 342), (295, 297, 317, 309), (318, 298, 296, 310), (75, 315, 323, 76), (324, 316, 75, 76), (301, 357, 355, 302), (356, 358, 301, 302), (302, 355, 353, 74), (354, 356, 302, 74), (74, 353, 315, 75), (316, 354, 74, 75), (291, 293, 361, 363), (362, 294, 292, 364), (363, 361, 367, 365), (368, 362, 364, 366), (365, 367, 369, 371), (370, 368, 366, 372), (371, 369, 375, 373), (376, 370, 372, 374), (313, 377, 373, 375), (374, 378, 314, 376), (315, 353, 373, 377), (374, 354, 316, 378), (353, 355, 371, 373), (372, 356, 354, 374), (355, 357, 365, 371), (366, 358, 356, 372), (357, 359, 363, 365), (364, 360, 358, 366), (289, 291, 363, 359), (364, 292, 290, 360), (73, 359, 357, 301), (358, 360, 73, 301), (283, 285, 287, 289), (288, 286, 284, 290), (283, 289, 359, 73), (360, 290, 284, 73), (72, 283, 73), (73, 284, 72), (293, 295, 309, 361), (310, 296, 294, 362), (309, 311, 367, 361), (368, 312, 310, 362), (311, 381, 369, 367), (370, 382, 312, 368), (313, 375, 369, 381), (370, 376, 314, 382), (347, 349, 385, 383), (386, 350, 348, 384), (317, 383, 385, 319), (386, 384, 318, 320), (297, 299, 383, 317), (384, 300, 298, 318), (299, 343, 341, 383), (342, 344, 300, 384), (341, 347, 383), (384, 348, 342), (299, 345, 343), (344, 346, 300), (313, 321, 379, 377), (380, 322, 314, 378), (315, 377, 379, 323), (380, 378, 316, 324), (319, 385, 379, 321), (380, 386, 320, 322), (349, 351, 379, 385), (380, 352, 350, 386), (323, 379, 351), (352, 380, 324), (399, 387, 413, 401), (414, 388, 400, 402), (399, 401, 403, 397), (404, 402, 400, 398), (397, 403, 405, 395), (406, 404, 398, 396), (395, 405, 407, 393), (408, 406, 396, 394), (393, 407, 409, 391), (410, 408, 394, 392), (391, 409, 411, 389), (412, 410, 392, 390), (409, 419, 417, 411), (418, 420, 410, 412), (407, 421, 419, 409), (420, 422, 408, 410), (405, 423, 421, 407), (422, 424, 406, 408), (403, 425, 423, 405), (424, 426, 404, 406), (401, 427, 425, 403), (426, 428, 402, 404), (401, 413, 415, 427), (416, 414, 402, 428), (317, 319, 443, 441), (444, 320, 318, 442), (319, 389, 411, 443), (412, 390, 320, 444), (309, 317, 441, 311), (442, 318, 310, 312), (381, 429, 413, 387), (414, 430, 382, 388), (411, 417, 439, 443), (440, 418, 412, 444), (437, 445, 443, 439), (444, 446, 438, 440), (433, 445, 437, 435), (438, 446, 434, 436), (431, 447, 445, 433), (446, 448, 432, 434), (429, 447, 431, 449), (432, 448, 430, 450), (413, 429, 449, 415), (450, 430, 414, 416), (311, 447, 429, 381), (430, 448, 312, 382), (311, 441, 445, 447), (446, 442, 312, 448), (441, 443, 445), (446, 444, 442), (415, 449, 451, 475), (452, 450, 416, 476), (449, 431, 461, 451), (462, 432, 450, 452), (431, 433, 459, 461), (460, 434, 432, 462), (433, 435, 457, 459), (458, 436, 434, 460), (435, 437, 455, 457), (456, 438, 436, 458), (437, 439, 453, 455), (454, 440, 438, 456), (439, 417, 473, 453), (474, 418, 440, 454), (427, 415, 475, 463), (476, 416, 428, 464), (425, 427, 463, 465), (464, 428, 426, 466), (423, 425, 465, 467), (466, 426, 424, 468), (421, 423, 467, 469), (468, 424, 422, 470), (419, 421, 469, 471), (470, 422, 420, 472), (417, 419, 471, 473), (472, 420, 418, 474), (457, 455, 479, 477), (480, 456, 458, 478), (477, 479, 481, 483), (482, 480, 478, 484), (483, 481, 487, 485), (488, 482, 484, 486), (485, 487, 489, 491), (490, 488, 486, 492), (463, 475, 485, 491), (486, 476, 464, 492), (451, 483, 485, 475), (486, 484, 452, 476), (451, 461, 477, 483), (478, 462, 452, 484), (457, 477, 461, 459), (462, 478, 458, 460), (453, 473, 479, 455), (480, 474, 454, 456), (471, 481, 479, 473), (480, 482, 472, 474), (469, 487, 481, 471), (482, 488, 470, 472), (467, 489, 487, 469), (488, 490, 468, 470), (465, 491, 489, 467), (490, 492, 466, 468), (463, 491, 465), (466, 492, 464), (391, 389, 503, 501), (504, 390, 392, 502), (393, 391, 501, 499), (502, 392, 394, 500), (395, 393, 499, 497), (500, 394, 396, 498), (397, 395, 497, 495), (498, 396, 398, 496), (399, 397, 495, 493), (496, 398, 400, 494), (387, 399, 493, 505), (494, 400, 388, 506), (493, 501, 503, 505), (504, 502, 494, 506), (493, 495, 499, 501), (500, 496, 494, 502), (495, 497, 499), (500, 498, 496), (313, 381, 387, 505), (388, 382, 314, 506), (313, 505, 503, 321), (504, 506, 314, 322), (319, 321, 503, 389), (504, 322, 320, 390)])
me_suzanne__col_001.polygons.foreach_set('use_smooth', [True] * 500)
_uv = me_suzanne__col_001.uv_layers.new(name='UVMap')
_uv.uv.foreach_set('vector', [0.8432, 0.5889, 0.8337, 0.6119, 0.7942, 0.6119, 0.8153, 0.5609, 0.8663, 0.9374, 0.8663, 0.898, 0.8894, 0.8884, 0.9173, 0.9163, 0.8153, 0.5609, 0.7942, 0.6119, 0.7465, 0.6119, 0.7816, 0.5272, 0.8663, 0.9851, 0.8663, 0.9374, 0.9173, 0.9163, 0.951, 0.95, 0.7942, 0.6119, 0.8153, 0.6629, 0.7816, 0.6966, 0.7465, 0.6119, 0.7816, 0.95, 0.8153, 0.9163, 0.8663, 0.9374, 0.8663, 0.9851, 0.8337, 0.6119, 0.8432, 0.635, 0.8153, 0.6629, 0.7942, 0.6119, 0.8153, 0.9163, 0.8432, 0.8884, 0.8663, 0.898, 0.8663, 0.9374, 0.8432, 0.635, 0.8663, 0.6445, 0.8663, 0.684, 0.8153, 0.6629, 0.7942, 0.8653, 0.8337, 0.8653, 0.8432, 0.8884, 0.8153, 0.9163, 0.8153, 0.6629, 0.8663, 0.684, 0.8663, 0.7317, 0.7816, 0.6966, 0.7465, 0.8653, 0.7942, 0.8653, 0.8153, 0.9163, 0.7816, 0.95, 0.8663, 0.684, 0.9173, 0.6629, 0.951, 0.6966, 0.8663, 0.7317, 0.7816, 0.7807, 0.8153, 0.8144, 0.7942, 0.8653, 0.7465, 0.8653, 0.8663, 0.6445, 0.8894, 0.635, 0.9173, 0.6629, 0.8663, 0.684, 0.8153, 0.8144, 0.8432, 0.8423, 0.8337, 0.8653, 0.7942, 0.8653, 0.8894, 0.635, 0.8989, 0.6119, 0.9384, 0.6119, 0.9173, 0.6629, 0.8663, 0.7932, 0.8663, 0.8327, 0.8432, 0.8423, 0.8153, 0.8144, 0.9173, 0.6629, 0.9384, 0.6119, 0.9861, 0.6119, 0.951, 0.6966, 0.8663, 0.7456, 0.8663, 0.7932, 0.8153, 0.8144, 0.7816, 0.7807, 0.9384, 0.6119, 0.9173, 0.5609, 0.951, 0.5272, 0.9861, 0.6119, 0.951, 0.7807, 0.9173, 0.8144, 0.8663, 0.7932, 0.8663, 0.7456, 0.8989, 0.6119, 0.8894, 0.5889, 0.9173, 0.5609, 0.9384, 0.6119, 0.9173, 0.8144, 0.8894, 0.8423, 0.8663, 0.8327, 0.8663, 0.7932, 0.8894, 0.5889, 0.8663, 0.5793, 0.8663, 0.5398, 0.9173, 0.5609, 0.9384, 0.8653, 0.8989, 0.8653, 0.8894, 0.8423, 0.9173, 0.8144, 0.9173, 0.5609, 0.8663, 0.5398, 0.8663, 0.4922, 0.951, 0.5272, 0.9861, 0.8653, 0.9384, 0.8653, 0.9173, 0.8144, 0.951, 0.7807, 0.8663, 0.5398, 0.8153, 0.5609, 0.7816, 0.5272, 0.8663, 0.4922, 0.951, 0.95, 0.9173, 0.9163, 0.9384, 0.8653, 0.9861, 0.8653, 0.8663, 0.5793, 0.8432, 0.5889, 0.8153, 0.5609, 0.8663, 0.5398, 0.9173, 0.9163, 0.8894, 0.8884, 0.8989, 0.8653, 0.9384, 0.8653, 0.8432, 0.5889, 0.8663, 0.5793, 0.8663, 0.5855, 0.8476, 0.5932, 0.8928, 0.8653, 0.8989, 0.8653, 0.8894, 0.8884, 0.885, 0.8841, 0.8663, 0.5793, 0.8894, 0.5889, 0.885, 0.5932, 0.8663, 0.5855, 0.885, 0.8466, 0.8894, 0.8423, 0.8989, 0.8653, 0.8928, 0.8653, 0.8894, 0.5889, 0.8989, 0.6119, 0.8928, 0.6119, 0.885, 0.5932, 0.8663, 0.8389, 0.8663, 0.8327, 0.8894, 0.8423, 0.885, 0.8466, 0.8989, 0.6119, 0.8894, 0.635, 0.885, 0.6306, 0.8928, 0.6119, 0.8476, 0.8466, 0.8432, 0.8423, 0.8663, 0.8327, 0.8663, 0.8389, 0.8894, 0.635, 0.8663, 0.6445, 0.8663, 0.6384, 0.885, 0.6306, 0.8398, 0.8653, 0.8337, 0.8653, 0.8432, 0.8423, 0.8476, 0.8466, 0.8663, 0.6445, 0.8432, 0.635, 0.8476, 0.6306, 0.8663, 0.6384, 0.8476, 0.8841, 0.8432, 0.8884, 0.8337, 0.8653, 0.8398, 0.8653, 0.8432, 0.635, 0.8337, 0.6119, 0.8398, 0.6119, 0.8476, 0.6306, 0.8663, 0.8918, 0.8663, 0.898, 0.8432, 0.8884, 0.8476, 0.8841, 0.8337, 0.6119, 0.8432, 0.5889, 0.8476, 0.5932, 0.8398, 0.6119, 0.885, 0.8841, 0.8894, 0.8884, 0.8663, 0.898, 0.8663, 0.8918, 0.8663, 0.6119, 0.8398, 0.6119, 0.8476, 0.5932, 0.885, 0.8841, 0.8663, 0.8918, 0.8663, 0.8653, 0.8476, 0.6306, 0.8398, 0.6119, 0.8663, 0.6119, 0.8663, 0.8653, 0.8663, 0.8918, 0.8476, 0.8841, 0.8663, 0.6119, 0.8663, 0.6384, 0.8476, 0.6306, 0.8476, 0.8841, 0.8398, 0.8653, 0.8663, 0.8653, 0.8663, 0.6119, 0.885, 0.6306, 0.8663, 0.6384, 0.8398, 0.8653, 0.8476, 0.8466, 0.8663, 0.8653, 0.8663, 0.6119, 0.8928, 0.6119, 0.885, 0.6306, 0.8476, 0.8466, 0.8663, 0.8389, 0.8663, 0.8653, 0.8663, 0.6119, 0.885, 0.5932, 0.8928, 0.6119, 0.8663, 0.8389, 0.885, 0.8466, 0.8663, 0.8653, 0.8663, 0.6119, 0.8663, 0.5855, 0.885, 0.5932, 0.885, 0.8466, 0.8928, 0.8653, 0.8663, 0.8653, 0.8663, 0.6119, 0.8476, 0.5932, 0.8663, 0.5855, 0.8928, 0.8653, 0.885, 0.8841, 0.8663, 0.8653, 0.5207, 0.0605, 0.517, 0.06849, 0.5, 0.06453, 0.5, 0.05441, 0.5, 0.06453, 0.483, 0.06849, 0.4793, 0.0605, 0.5, 0.05441, 0.5305, 0.06506, 0.5226, 0.07068, 0.517, 0.06849, 0.5207, 0.0605, 0.483, 0.06849, 0.4774, 0.07068, 0.4695, 0.06506, 0.4793, 0.0605, 0.5329, 0.06782, 0.5263, 0.07942, 0.5226, 0.07068, 0.5305, 0.06506, 0.4774, 0.07068, 0.4737, 0.07942, 0.4671, 0.06782, 0.4695, 0.06506, 0.5447, 0.08302, 0.5292, 0.0911, 0.5263, 0.07942, 0.5329, 0.06782, 0.4737, 0.07942, 0.4708, 0.0911, 0.4553, 0.08302, 0.4671, 0.06782, 0.5656, 0.1155, 0.5375, 0.1278, 0.5292, 0.0911, 0.5447, 0.08302, 0.4708, 0.0911, 0.4625, 0.1278, 0.4344, 0.1155, 0.4553, 0.08302, 0.5869, 0.172, 0.6266, 0.2082, 0.6005, 0.2383, 0.5359, 0.2156, 0.3995, 0.2383, 0.3734, 0.2082, 0.4131, 0.172, 0.4641, 0.2156, 0.6266, 0.2082, 0.6509, 0.2403, 0.637, 0.2612, 0.6005, 0.2383, 0.363, 0.2612, 0.3491, 0.2403, 0.3734, 0.2082, 0.3995, 0.2383, 0.6509, 0.2403, 0.6895, 0.2688, 0.6559, 0.2844, 0.637, 0.2612, 0.3441, 0.2844, 0.3105, 0.2688, 0.3491, 0.2403, 0.363, 0.2612, 0.6895, 0.2688, 0.6845, 0.3178, 0.6595, 0.3132, 0.6559, 0.2844, 0.3405, 0.3132, 0.3155, 0.3178, 0.3105, 0.2688, 0.3441, 0.2844, 0.6845, 0.3178, 0.6714, 0.3347, 0.6491, 0.3224, 0.6595, 0.3132, 0.3509, 0.3224, 0.3286, 0.3347, 0.3155, 0.3178, 0.3405, 0.3132, 0.6714, 0.3347, 0.6368, 0.3707, 0.6136, 0.3531, 0.6491, 0.3224, 0.3864, 0.3531, 0.3632, 0.3707, 0.3286, 0.3347, 0.3509, 0.3224, 0.6368, 0.3707, 0.6023, 0.3956, 0.5942, 0.3713, 0.6136, 0.3531, 0.4058, 0.3713, 0.3977, 0.3956, 0.3632, 0.3707, 0.3864, 0.3531, 0.6023, 0.3956, 0.581, 0.3985, 0.5774, 0.3733, 0.5942, 0.3713, 0.4226, 0.3733, 0.419, 0.3985, 0.3977, 0.3956, 0.4058, 0.3713, 0.581, 0.3985, 0.532, 0.3874, 0.5398, 0.3543, 0.5774, 0.3733, 0.4602, 0.3543, 0.468, 0.3874, 0.419, 0.3985, 0.4226, 0.3733, 0.532, 0.3874, 0.5, 0.3829, 0.5, 0.3404, 0.5398, 0.3543, 0.5, 0.3404, 0.5, 0.3829, 0.468, 0.3874, 0.4602, 0.3543, 0.5591, 0.3343, 0.5791, 0.3356, 0.5774, 0.3733, 0.5398, 0.3543, 0.4226, 0.3733, 0.4209, 0.3356, 0.4409, 0.3343, 0.4602, 0.3543, 0.5791, 0.3356, 0.5921, 0.3329, 0.5942, 0.3713, 0.5774, 0.3733, 0.4058, 0.3713, 0.4079, 0.3329, 0.4209, 0.3356, 0.4226, 0.3733, 0.6062, 0.3255, 0.6136, 0.3531, 0.5942, 0.3713, 0.5921, 0.3329, 0.4058, 0.3713, 0.3864, 0.3531, 0.3938, 0.3255, 0.4079, 0.3329, 0.6283, 0.3116, 0.6491, 0.3224, 0.6136, 0.3531, 0.6062, 0.3255, 0.3864, 0.3531, 0.3509, 0.3224, 0.3717, 0.3116, 0.3938, 0.3255, 0.6356, 0.3005, 0.6595, 0.3132, 0.6491, 0.3224, 0.6283, 0.3116, 0.3509, 0.3224, 0.3405, 0.3132, 0.3644, 0.3005, 0.3717, 0.3116, 0.6315, 0.2839, 0.6559, 0.2844, 0.6595, 0.3132, 0.6356, 0.3005, 0.3405, 0.3132, 0.3441, 0.2844, 0.3685, 0.2839, 0.3644, 0.3005, 0.6113, 0.2644, 0.637, 0.2612, 0.6559, 0.2844, 0.6315, 0.2839, 0.3441, 0.2844, 0.363, 0.2612, 0.3887, 0.2644, 0.3685, 0.2839, 0.5924, 0.2549, 0.6005, 0.2383, 0.637, 0.2612, 0.6113, 0.2644, 0.363, 0.2612, 0.3995, 0.2383, 0.4076, 0.2549, 0.3887, 0.2644, 0.5597, 0.2677, 0.5359, 0.2156, 0.6005, 0.2383, 0.5924, 0.2549, 0.3995, 0.2383, 0.4641, 0.2156, 0.4403, 0.2677, 0.4076, 0.2549, 0.5597, 0.2677, 0.5509, 0.2778, 0.5, 0.2524, 0.5359, 0.2156, 0.5, 0.2524, 0.4491, 0.2778, 0.4403, 0.2677, 0.4641, 0.2156, 0.5591, 0.3343, 0.5398, 0.3543, 0.5, 0.3404, 0.544, 0.3145, 0.5, 0.3404, 0.4602, 0.3543, 0.4409, 0.3343, 0.456, 0.3145, 0.544, 0.3145, 0.5, 0.3404, 0.5, 0.2957, 0.5436, 0.2934, 0.5, 0.2957, 0.5, 0.3404, 0.456, 0.3145, 0.4564, 0.2934, 0.5, 0.2524, 0.5509, 0.2778, 0.5436, 0.2934, 0.5, 0.2957, 0.4564, 0.2934, 0.4491, 0.2778, 0.5, 0.2524, 0.5, 0.2957, 0.5068, 0.07538, 0.5, 0.0735, 0.5, 0.06453, 0.517, 0.06849, 0.5, 0.06453, 0.5, 0.0735, 0.4932, 0.07538, 0.483, 0.06849, 0.5118, 0.08063, 0.5068, 0.07538, 0.517, 0.06849, 0.5226, 0.07068, 0.483, 0.06849, 0.4932, 0.07538, 0.4882, 0.08063, 0.4774, 0.07068, 0.5122, 0.09346, 0.5118, 0.08063, 0.5226, 0.07068, 0.5263, 0.07942, 0.4774, 0.07068, 0.4882, 0.08063, 0.4878, 0.09346, 0.4737, 0.07942, 0.5375, 0.1278, 0.5143, 0.1334, 0.5139, 0.09719, 0.5292, 0.0911, 0.4861, 0.09719, 0.4857, 0.1334, 0.4625, 0.1278, 0.4708, 0.0911, 0.5122, 0.09346, 0.5263, 0.07942, 0.5292, 0.0911, 0.5139, 0.09719, 0.4708, 0.0911, 0.4737, 0.07942, 0.4878, 0.09346, 0.4861, 0.09719, 0.5202, 0.1646, 0.5, 0.1579, 0.5, 0.1344, 0.5143, 0.1334, 0.5, 0.1344, 0.5, 0.1579, 0.4798, 0.1646, 0.4857, 0.1334, 0.5139, 0.09719, 0.5143, 0.1334, 0.5, 0.1344, 0.5, 0.1001, 0.5, 0.1344, 0.4857, 0.1334, 0.4861, 0.09719, 0.5, 0.1001, 0.5, 0.09135, 0.5122, 0.09346, 0.5139, 0.09719, 0.5, 0.1001, 0.4861, 0.09719, 0.4878, 0.09346, 0.5, 0.09135, 0.5, 0.1001, 0.5303, 0.1802, 0.5219, 0.1816, 0.5177, 0.1724, 0.5202, 0.1646, 0.4823, 0.1724, 0.4781, 0.1816, 0.4697, 0.1802, 0.4798, 0.1646, 0.5237, 0.1988, 0.519, 0.1947, 0.5219, 0.1816, 0.5303, 0.1802, 0.4781, 0.1816, 0.481, 0.1947, 0.4763, 0.1988, 0.4697, 0.1802, 0.5, 0.2039, 0.5082, 0.1973, 0.519, 0.1947, 0.5237, 0.1988, 0.481, 0.1947, 0.4918, 0.1973, 0.5, 0.2039, 0.4763, 0.1988, 0.5, 0.1973, 0.5, 0.1922, 0.5082, 0.1973, 0.5, 0.2039, 0.4918, 0.1973, 0.5, 0.1922, 0.5, 0.1973, 0.5, 0.2039, 0.5, 0.1579, 0.5202, 0.1646, 0.5177, 0.1724, 0.5, 0.1652, 0.4823, 0.1724, 0.4798, 0.1646, 0.5, 0.1579, 0.5, 0.1652, 0.5, 0.1652, 0.5177, 0.1724, 0.5135, 0.1769, 0.5, 0.1717, 0.4865, 0.1769, 0.4823, 0.1724, 0.5, 0.1652, 0.5, 0.1717, 0.5, 0.1922, 0.5, 0.1862, 0.5088, 0.1924, 0.5082, 0.1973, 0.4912, 0.1924, 0.5, 0.1862, 0.5, 0.1922, 0.4918, 0.1973, 0.5082, 0.1973, 0.5088, 0.1924, 0.5152, 0.1907, 0.519, 0.1947, 0.4848, 0.1907, 0.4912, 0.1924, 0.4918, 0.1973, 0.481, 0.1947, 0.519, 0.1947, 0.5152, 0.1907, 0.5169, 0.1819, 0.5219, 0.1816, 0.4831, 0.1819, 0.4848, 0.1907, 0.481, 0.1947, 0.4781, 0.1816, 0.5219, 0.1816, 0.5169, 0.1819, 0.5135, 0.1769, 0.5177, 0.1724, 0.4865, 0.1769, 0.4831, 0.1819, 0.4781, 0.1816, 0.4823, 0.1724, 0.5, 0.1862, 0.5169, 0.1819, 0.5152, 0.1907, 0.5088, 0.1924, 0.4848, 0.1907, 0.4831, 0.1819, 0.5, 0.1862, 0.4912, 0.1924, 0.5, 0.1862, 0.5, 0.1717, 0.5135, 0.1769, 0.5169, 0.1819, 0.4865, 0.1769, 0.5, 0.1717, 0.5, 0.1862, 0.4831, 0.1819, 0.5, 0.2039, 0.5237, 0.1988, 0.5359, 0.2156, 0.5, 0.2524, 0.4641, 0.2156, 0.4763, 0.1988, 0.5, 0.2039, 0.5, 0.2524, 0.5237, 0.1988, 0.5303, 0.1802, 0.5442, 0.1728, 0.5359, 0.2156, 0.4558, 0.1728, 0.4697, 0.1802, 0.4763, 0.1988, 0.4641, 0.2156, 0.5303, 0.1802, 0.5202, 0.1646, 0.5413, 0.1549, 0.5442, 0.1728, 0.4587, 0.1549, 0.4798, 0.1646, 0.4697, 0.1802, 0.4558, 0.1728, 0.5202, 0.1646, 0.5143, 0.1334, 0.5375, 0.1278, 0.5413, 0.1549, 0.4625, 0.1278, 0.4857, 0.1334, 0.4798, 0.1646, 0.4587, 0.1549, 0.5656, 0.1155, 0.5787, 0.1392, 0.5413, 0.1549, 0.5375, 0.1278, 0.4587, 0.1549, 0.4213, 0.1392, 0.4344, 0.1155, 0.4625, 0.1278, 0.5787, 0.1392, 0.5832, 0.1542, 0.5442, 0.1728, 0.5413, 0.1549, 0.4558, 0.1728, 0.4168, 0.1542, 0.4213, 0.1392, 0.4587, 0.1549, 0.5869, 0.172, 0.5359, 0.2156, 0.5442, 0.1728, 0.5832, 0.1542, 0.4558, 0.1728, 0.4641, 0.2156, 0.4131, 0.172, 0.4168, 0.1542, 0.5122, 0.09346, 0.5, 0.09135, 0.5, 0.08998, 0.5099, 0.09072, 0.5, 0.08998, 0.5, 0.09135, 0.4878, 0.09346, 0.4901, 0.09072, 0.5118, 0.08063, 0.5122, 0.09346, 0.5099, 0.09072, 0.5097, 0.08224, 0.4901, 0.09072, 0.4878, 0.09346, 0.4882, 0.08063, 0.4903, 0.08224, 0.5068, 0.07538, 0.5118, 0.08063, 0.5097, 0.08224, 0.5052, 0.07708, 0.4903, 0.08224, 0.4882, 0.08063, 0.4932, 0.07538, 0.4948, 0.07708, 0.5, 0.0735, 0.5068, 0.07538, 0.5052, 0.07708, 0.5, 0.07547, 0.4948, 0.07708, 0.4932, 0.07538, 0.5, 0.0735, 0.5, 0.07547, 0.5, 0.07547, 0.5052, 0.07708, 0.5034, 0.08084, 0.5, 0.08032, 0.4966, 0.08084, 0.4948, 0.07708, 0.5, 0.07547, 0.5, 0.08032, 0.5052, 0.07708, 0.5097, 0.08224, 0.5067, 0.08329, 0.5034, 0.08084, 0.4933, 0.08329, 0.4903, 0.08224, 0.4948, 0.07708, 0.4966, 0.08084, 0.5097, 0.08224, 0.5099, 0.09072, 0.5068, 0.08679, 0.5067, 0.08329, 0.4932, 0.08679, 0.4901, 0.09072, 0.4903, 0.08224, 0.4933, 0.08329, 0.5099, 0.09072, 0.5, 0.08998, 0.5, 0.08564, 0.5068, 0.08679, 0.5, 0.08564, 0.5, 0.08998, 0.4901, 0.09072, 0.4932, 0.08679, 0.5, 0.08564, 0.5, 0.08032, 0.5034, 0.08084, 0.5068, 0.08679, 0.4966, 0.08084, 0.5, 0.08032, 0.5, 0.08564, 0.4932, 0.08679, 0.5068, 0.08679, 0.5034, 0.08084, 0.5067, 0.08329, 0.4933, 0.08329, 0.4966, 0.08084, 0.4932, 0.08679, 0.5436, 0.2934, 0.5509, 0.2778, 0.5624, 0.2843, 0.5592, 0.2949, 0.4376, 0.2843, 0.4491, 0.2778, 0.4564, 0.2934, 0.4408, 0.2949, 0.544, 0.3145, 0.5436, 0.2934, 0.5592, 0.2949, 0.5632, 0.3072, 0.4408, 0.2949, 0.4564, 0.2934, 0.456, 0.3145, 0.4368, 0.3072, 0.5591, 0.3343, 0.544, 0.3145, 0.5632, 0.3072, 0.5705, 0.3187, 0.4368, 0.3072, 0.456, 0.3145, 0.4409, 0.3343, 0.4295, 0.3187, 0.5509, 0.2778, 0.5597, 0.2677, 0.5692, 0.2782, 0.5624, 0.2843, 0.4308, 0.2782, 0.4403, 0.2677, 0.4491, 0.2778, 0.4376, 0.2843, 0.5597, 0.2677, 0.5924, 0.2549, 0.5899, 0.2718, 0.5692, 0.2782, 0.4101, 0.2718, 0.4076, 0.2549, 0.4403, 0.2677, 0.4308, 0.2782, 0.5924, 0.2549, 0.6113, 0.2644, 0.6022, 0.2772, 0.5899, 0.2718, 0.3978, 0.2772, 0.3887, 0.2644, 0.4076, 0.2549, 0.4101, 0.2718, 0.6113, 0.2644, 0.6315, 0.2839, 0.6171, 0.2872, 0.6022, 0.2772, 0.3829, 0.2872, 0.3685, 0.2839, 0.3887, 0.2644, 0.3978, 0.2772, 0.6315, 0.2839, 0.6356, 0.3005, 0.6181, 0.2992, 0.6171, 0.2872, 0.3819, 0.2992, 0.3644, 0.3005, 0.3685, 0.2839, 0.3829, 0.2872, 0.6356, 0.3005, 0.6283, 0.3116, 0.6159, 0.3074, 0.6181, 0.2992, 0.3841, 0.3074, 0.3717, 0.3116, 0.3644, 0.3005, 0.3819, 0.2992, 0.6283, 0.3116, 0.6062, 0.3255, 0.5984, 0.3137, 0.6159, 0.3074, 0.4016, 0.3137, 0.3938, 0.3255, 0.3717, 0.3116, 0.3841, 0.3074, 0.6062, 0.3255, 0.5921, 0.3329, 0.5908, 0.3198, 0.5984, 0.3137, 0.4092, 0.3198, 0.4079, 0.3329, 0.3938, 0.3255, 0.4016, 0.3137, 0.5921, 0.3329, 0.5791, 0.3356, 0.5821, 0.321, 0.5908, 0.3198, 0.4179, 0.321, 0.4209, 0.3356, 0.4079, 0.3329, 0.4092, 0.3198, 0.5791, 0.3356, 0.5591, 0.3343, 0.5705, 0.3187, 0.5821, 0.321, 0.4295, 0.3187, 0.4409, 0.3343, 0.4209, 0.3356, 0.4179, 0.321, 0.5821, 0.321, 0.5705, 0.3187, 0.5786, 0.3094, 0.584, 0.3129, 0.4214, 0.3094, 0.4295, 0.3187, 0.4179, 0.321, 0.416, 0.3129, 0.5908, 0.3198, 0.5821, 0.321, 0.584, 0.3129, 0.5897, 0.3123, 0.416, 0.3129, 0.4179, 0.321, 0.4092, 0.3198, 0.4103, 0.3123, 0.5984, 0.3137, 0.5908, 0.3198, 0.5897, 0.3123, 0.5963, 0.3092, 0.4103, 0.3123, 0.4092, 0.3198, 0.4016, 0.3137, 0.4037, 0.3092, 0.6159, 0.3074, 0.5984, 0.3137, 0.5963, 0.3092, 0.606, 0.3025, 0.4037, 0.3092, 0.4016, 0.3137, 0.3841, 0.3074, 0.394, 0.3025, 0.6181, 0.2992, 0.6159, 0.3074, 0.606, 0.3025, 0.6077, 0.2975, 0.394, 0.3025, 0.3841, 0.3074, 0.3819, 0.2992, 0.3923, 0.2975, 0.6171, 0.2872, 0.6181, 0.2992, 0.6077, 0.2975, 0.607, 0.2912, 0.3923, 0.2975, 0.3819, 0.2992, 0.3829, 0.2872, 0.393, 0.2912, 0.6022, 0.2772, 0.6171, 0.2872, 0.607, 0.2912, 0.5983, 0.2831, 0.393, 0.2912, 0.3829, 0.2872, 0.3978, 0.2772, 0.4017, 0.2831, 0.5899, 0.2718, 0.6022, 0.2772, 0.5983, 0.2831, 0.5899, 0.2802, 0.4017, 0.2831, 0.3978, 0.2772, 0.4101, 0.2718, 0.4101, 0.2802, 0.5692, 0.2782, 0.5899, 0.2718, 0.5899, 0.2802, 0.5764, 0.2846, 0.4101, 0.2802, 0.4101, 0.2718, 0.4308, 0.2782, 0.4236, 0.2846, 0.5624, 0.2843, 0.5692, 0.2782, 0.5764, 0.2846, 0.5728, 0.2899, 0.4236, 0.2846, 0.4308, 0.2782, 0.4376, 0.2843, 0.4272, 0.2899, 0.5705, 0.3187, 0.5632, 0.3072, 0.5733, 0.3033, 0.5786, 0.3094, 0.4267, 0.3033, 0.4368, 0.3072, 0.4295, 0.3187, 0.4214, 0.3094, 0.5632, 0.3072, 0.5592, 0.2949, 0.5724, 0.2957, 0.5733, 0.3033, 0.4276, 0.2957, 0.4408, 0.2949, 0.4368, 0.3072, 0.4267, 0.3033, 0.5592, 0.2949, 0.5624, 0.2843, 0.5728, 0.2899, 0.5724, 0.2957, 0.4272, 0.2899, 0.4376, 0.2843, 0.4408, 0.2949, 0.4276, 0.2957, 0.5, 0.3829, 0.532, 0.3874, 0.5296, 0.4286, 0.5, 0.4286, 0.4704, 0.4286, 0.468, 0.3874, 0.5, 0.3829, 0.5, 0.4286, 0.532, 0.3874, 0.581, 0.3985, 0.5846, 0.4286, 0.5296, 0.4286, 0.4154, 0.4286, 0.419, 0.3985, 0.468, 0.3874, 0.4704, 0.4286, 0.581, 0.3985, 0.6023, 0.3956, 0.6223, 0.4179, 0.5846, 0.4286, 0.3777, 0.4179, 0.3977, 0.3956, 0.419, 0.3985, 0.4154, 0.4286, 0.6023, 0.3956, 0.6368, 0.3707, 0.6662, 0.389, 0.6223, 0.4179, 0.3338, 0.389, 0.3632, 0.3707, 0.3977, 0.3956, 0.3777, 0.4179, 0.6368, 0.3707, 0.6714, 0.3347, 0.7015, 0.3445, 0.6662, 0.389, 0.2985, 0.3445, 0.3286, 0.3347, 0.3632, 0.3707, 0.3338, 0.389, 0.6714, 0.3347, 0.6845, 0.3178, 0.7122, 0.3155, 0.7015, 0.3445, 0.2878, 0.3155, 0.3155, 0.3178, 0.3286, 0.3347, 0.2985, 0.3445, 0.6845, 0.3178, 0.6895, 0.2688, 0.7043, 0.2602, 0.7122, 0.3155, 0.2957, 0.2602, 0.3105, 0.2688, 0.3155, 0.3178, 0.2878, 0.3155, 0.6895, 0.2688, 0.6509, 0.2403, 0.6729, 0.2249, 0.7043, 0.2602, 0.3271, 0.2249, 0.3491, 0.2403, 0.3105, 0.2688, 0.2957, 0.2602, 0.6509, 0.2403, 0.6266, 0.2082, 0.6405, 0.1988, 0.6729, 0.2249, 0.3595, 0.1988, 0.3734, 0.2082, 0.3491, 0.2403, 0.3271, 0.2249, 0.6036, 0.02345, 0.6251, 0.02946, 0.6358, 0.0822, 0.5986, 0.05684, 0.3642, 0.0822, 0.3749, 0.02946, 0.3964, 0.02345, 0.4014, 0.05684, 0.5468, 0.009442, 0.6036, 0.02345, 0.5986, 0.05684, 0.5564, 0.04091, 0.4014, 0.05684, 0.3964, 0.02345, 0.4532, 0.009442, 0.4436, 0.04091, 0.5, 0.03322, 0.5468, 0.009442, 0.5564, 0.04091, 0.5272, 0.04951, 0.4436, 0.04091, 0.4532, 0.009442, 0.5, 0.03322, 0.4728, 0.04951, 0.5207, 0.0605, 0.5, 0.05441, 0.5, 0.03322, 0.5272, 0.04951, 0.5, 0.03322, 0.5, 0.05441, 0.4793, 0.0605, 0.4728, 0.04951, 0.5305, 0.06506, 0.5207, 0.0605, 0.5272, 0.04951, 0.5372, 0.06079, 0.4728, 0.04951, 0.4793, 0.0605, 0.4695, 0.06506, 0.4628, 0.06079, 0.5329, 0.06782, 0.5305, 0.06506, 0.5372, 0.06079, 0.5585, 0.06514, 0.4628, 0.06079, 0.4695, 0.06506, 0.4671, 0.06782, 0.4415, 0.06514, 0.5447, 0.08302, 0.5329, 0.06782, 0.5585, 0.06514, 0.5881, 0.08518, 0.4415, 0.06514, 0.4671, 0.06782, 0.4553, 0.08302, 0.4119, 0.08518, 0.5585, 0.06514, 0.5564, 0.04091, 0.5986, 0.05684, 0.5881, 0.08518, 0.4014, 0.05684, 0.4436, 0.04091, 0.4415, 0.06514, 0.4119, 0.08518, 0.5585, 0.06514, 0.5372, 0.06079, 0.5272, 0.04951, 0.5564, 0.04091, 0.4728, 0.04951, 0.4628, 0.06079, 0.4415, 0.06514, 0.4436, 0.04091, 0.6072, 0.1139, 0.5881, 0.08518, 0.5986, 0.05684, 0.6358, 0.0822, 0.4014, 0.05684, 0.4119, 0.08518, 0.3928, 0.1139, 0.3642, 0.0822, 0.5656, 0.1155, 0.5447, 0.08302, 0.5881, 0.08518, 0.6072, 0.1139, 0.4119, 0.08518, 0.4553, 0.08302, 0.4344, 0.1155, 0.3928, 0.1139, 0.5787, 0.1392, 0.6127, 0.1337, 0.6055, 0.1515, 0.5832, 0.1542, 0.3945, 0.1515, 0.3873, 0.1337, 0.4213, 0.1392, 0.4168, 0.1542, 0.5656, 0.1155, 0.6072, 0.1139, 0.6127, 0.1337, 0.5787, 0.1392, 0.3873, 0.1337, 0.3928, 0.1139, 0.4344, 0.1155, 0.4213, 0.1392, 0.5869, 0.172, 0.5832, 0.1542, 0.6055, 0.1515, 0.6007, 0.163, 0.3945, 0.1515, 0.4168, 0.1542, 0.4131, 0.172, 0.3993, 0.163, 0.5869, 0.172, 0.6007, 0.163, 0.6405, 0.1988, 0.6266, 0.2082, 0.3595, 0.1988, 0.3993, 0.163, 0.4131, 0.172, 0.3734, 0.2082, 0.9224, 0.06423, 0.8596, 0.118, 0.8233, 0.1016, 0.8613, 0.02723, 0.1767, 0.1016, 0.1404, 0.118, 0.07763, 0.06423, 0.1387, 0.02723, 0.8613, 0.02723, 0.8233, 0.1016, 0.7659, 0.087, 0.7746, 0.01084, 0.2341, 0.087, 0.1767, 0.1016, 0.1387, 0.02723, 0.2254, 0.01084, 0.7746, 0.01084, 0.7659, 0.087, 0.662, 0.08756, 0.647, 0.02872, 0.338, 0.08756, 0.2341, 0.087, 0.2254, 0.01084, 0.353, 0.02872, 0.647, 0.02872, 0.662, 0.08756, 0.6358, 0.0822, 0.6251, 0.02946, 0.3642, 0.0822, 0.338, 0.08756, 0.353, 0.02872, 0.3749, 0.02946, 0.6072, 0.1139, 0.6358, 0.0822, 0.662, 0.08756, 0.6127, 0.1337, 0.338, 0.08756, 0.3642, 0.0822, 0.3928, 0.1139, 0.3873, 0.1337, 0.7043, 0.2602, 0.6729, 0.2249, 0.7436, 0.1986, 0.7664, 0.2331, 0.2564, 0.1986, 0.3271, 0.2249, 0.2957, 0.2602, 0.2336, 0.2331, 0.9876, 0.1542, 0.8895, 0.1776, 0.8596, 0.118, 0.9224, 0.06423, 0.1404, 0.118, 0.1105, 0.1776, 0.01237, 0.1542, 0.07763, 0.06423, 0.8998, 0.4209, 0.8443, 0.3474, 0.8812, 0.3092, 0.959, 0.3574, 0.1188, 0.3092, 0.1557, 0.3474, 0.1002, 0.4209, 0.04104, 0.3574, 0.959, 0.3574, 0.8812, 0.3092, 0.9033, 0.2614, 0.9999, 0.2535, 0.0967, 0.2614, 0.1188, 0.3092, 0.04104, 0.3574, 0.00014, 0.2535, 0.9999, 0.2535, 0.9033, 0.2614, 0.8895, 0.1776, 0.9876, 0.1542, 0.1105, 0.1776, 0.0967, 0.2614, 0.00014, 0.2535, 0.01237, 0.1542, 0.7248, 0.3402, 0.7122, 0.3155, 0.7447, 0.3046, 0.7661, 0.3195, 0.2553, 0.3046, 0.2878, 0.3155, 0.2752, 0.3402, 0.2339, 0.3195, 0.7661, 0.3195, 0.7447, 0.3046, 0.7934, 0.2805, 0.8267, 0.2978, 0.2066, 0.2805, 0.2553, 0.3046, 0.2339, 0.3195, 0.1733, 0.2978, 0.8267, 0.2978, 0.7934, 0.2805, 0.8236, 0.2546, 0.8553, 0.268, 0.1764, 0.2546, 0.2066, 0.2805, 0.1733, 0.2978, 0.1447, 0.268, 0.8553, 0.268, 0.8236, 0.2546, 0.8359, 0.2252, 0.8683, 0.2335, 0.1641, 0.2252, 0.1764, 0.2546, 0.1447, 0.268, 0.1317, 0.2335, 0.8135, 0.1907, 0.8513, 0.1811, 0.8683, 0.2335, 0.8359, 0.2252, 0.1317, 0.2335, 0.1487, 0.1811, 0.1865, 0.1907, 0.1641, 0.2252, 0.8895, 0.1776, 0.9033, 0.2614, 0.8683, 0.2335, 0.8513, 0.1811, 0.1317, 0.2335, 0.0967, 0.2614, 0.1105, 0.1776, 0.1487, 0.1811, 0.9033, 0.2614, 0.8812, 0.3092, 0.8553, 0.268, 0.8683, 0.2335, 0.1447, 0.268, 0.1188, 0.3092, 0.0967, 0.2614, 0.1317, 0.2335, 0.8812, 0.3092, 0.8443, 0.3474, 0.8267, 0.2978, 0.8553, 0.268, 0.1733, 0.2978, 0.1557, 0.3474, 0.1188, 0.3092, 0.1447, 0.268, 0.8443, 0.3474, 0.7723, 0.374, 0.7661, 0.3195, 0.8267, 0.2978, 0.2339, 0.3195, 0.2277, 0.374, 0.1557, 0.3474, 0.1733, 0.2978, 0.7445, 0.3901, 0.7248, 0.3402, 0.7661, 0.3195, 0.7723, 0.374, 0.2339, 0.3195, 0.2752, 0.3402, 0.2555, 0.3901, 0.2277, 0.374, 0.8248, 0.471, 0.7723, 0.374, 0.8443, 0.3474, 0.8998, 0.4209, 0.1557, 0.3474, 0.2277, 0.374, 0.1752, 0.471, 0.1002, 0.4209, 0.7921, 0.4647, 0.7422, 0.4615, 0.7269, 0.4326, 0.7445, 0.3901, 0.2731, 0.4326, 0.2578, 0.4615, 0.2079, 0.4647, 0.2555, 0.3901, 0.7921, 0.4647, 0.7445, 0.3901, 0.7723, 0.374, 0.8248, 0.471, 0.2277, 0.374, 0.2555, 0.3901, 0.2079, 0.4647, 0.1752, 0.471, 0.7956, 0.49, 0.7921, 0.4647, 0.8248, 0.471, 0.1752, 0.471, 0.2079, 0.4647, 0.2044, 0.49, 0.7122, 0.3155, 0.7043, 0.2602, 0.7664, 0.2331, 0.7447, 0.3046, 0.2336, 0.2331, 0.2957, 0.2602, 0.2878, 0.3155, 0.2553, 0.3046, 0.7664, 0.2331, 0.7861, 0.2278, 0.7934, 0.2805, 0.7447, 0.3046, 0.2066, 0.2805, 0.2139, 0.2278, 0.2336, 0.2331, 0.2553, 0.3046, 0.7861, 0.2278, 0.803, 0.2034, 0.8236, 0.2546, 0.7934, 0.2805, 0.1764, 0.2546, 0.1971, 0.2034, 0.2139, 0.2278, 0.2066, 0.2805, 0.8135, 0.1907, 0.8359, 0.2252, 0.8236, 0.2546, 0.803, 0.2034, 0.1764, 0.2546, 0.1641, 0.2252, 0.1865, 0.1907, 0.1971, 0.2034, 0.662, 0.08756, 0.7659, 0.087, 0.7693, 0.1288, 0.6915, 0.1467, 0.2307, 0.1288, 0.2341, 0.087, 0.338, 0.08756, 0.3085, 0.1467, 0.7436, 0.1986, 0.6915, 0.1467, 0.7693, 0.1288, 0.7801, 0.1694, 0.2307, 0.1288, 0.3085, 0.1467, 0.2564, 0.1986, 0.2199, 0.1694, 0.6729, 0.2249, 0.6405, 0.1988, 0.6915, 0.1467, 0.7436, 0.1986, 0.3085, 0.1467, 0.3595, 0.1988, 0.3271, 0.2249, 0.2564, 0.1986, 0.6405, 0.1988, 0.6055, 0.1515, 0.6127, 0.1337, 0.6915, 0.1467, 0.3873, 0.1337, 0.3945, 0.1515, 0.3595, 0.1988, 0.3085, 0.1467, 0.6127, 0.1337, 0.662, 0.08756, 0.6915, 0.1467, 0.3085, 0.1467, 0.338, 0.08756, 0.3873, 0.1337, 0.6405, 0.1988, 0.6007, 0.163, 0.6055, 0.1515, 0.3945, 0.1515, 0.3993, 0.163, 0.3595, 0.1988, 0.8135, 0.1907, 0.8038, 0.1712, 0.8309, 0.1395, 0.8513, 0.1811, 0.1691, 0.1395, 0.1962, 0.1712, 0.1865, 0.1907, 0.1487, 0.1811, 0.8895, 0.1776, 0.8513, 0.1811, 0.8309, 0.1395, 0.8596, 0.118, 0.1691, 0.1395, 0.1487, 0.1811, 0.1105, 0.1776, 0.1404, 0.118, 0.7801, 0.1694, 0.7693, 0.1288, 0.8309, 0.1395, 0.8038, 0.1712, 0.1691, 0.1395, 0.2307, 0.1288, 0.2199, 0.1694, 0.1962, 0.1712, 0.7659, 0.087, 0.8233, 0.1016, 0.8309, 0.1395, 0.7693, 0.1288, 0.1691, 0.1395, 0.1767, 0.1016, 0.2341, 0.087, 0.2307, 0.1288, 0.8596, 0.118, 0.8309, 0.1395, 0.8233, 0.1016, 0.1767, 0.1016, 0.1691, 0.1395, 0.1404, 0.118, 0.5746, 0.9592, 0.4645, 0.9592, 0.4773, 0.8919, 0.5454, 0.8846, 0.2729, 0.8919, 0.2857, 0.9592, 0.1756, 0.9592, 0.2048, 0.8846, 0.5746, 0.9592, 0.5454, 0.8846, 0.6051, 0.847, 0.7159, 0.8971, 0.1451, 0.847, 0.2048, 0.8846, 0.1756, 0.9592, 0.03433, 0.8971, 0.7159, 0.8971, 0.6051, 0.847, 0.6054, 0.7844, 0.6839, 0.757, 0.1449, 0.7844, 0.1451, 0.847, 0.03433, 0.8971, 0.06635, 0.757, 0.6839, 0.757, 0.6054, 0.7844, 0.5748, 0.7442, 0.6179, 0.7192, 0.1754, 0.7442, 0.1449, 0.7844, 0.06635, 0.757, 0.1324, 0.7192, 0.6179, 0.7192, 0.5748, 0.7442, 0.535, 0.7125, 0.5687, 0.6821, 0.2152, 0.7125, 0.1754, 0.7442, 0.1324, 0.7192, 0.1815, 0.6821, 0.5687, 0.6821, 0.535, 0.7125, 0.483, 0.6868, 0.5085, 0.641, 0.2672, 0.6868, 0.2152, 0.7125, 0.1815, 0.6821, 0.2417, 0.641, 0.535, 0.7125, 0.5134, 0.737, 0.4789, 0.7196, 0.483, 0.6868, 0.2713, 0.7196, 0.2368, 0.737, 0.2152, 0.7125, 0.2672, 0.6868, 0.5748, 0.7442, 0.5411, 0.7608, 0.5134, 0.737, 0.535, 0.7125, 0.2368, 0.737, 0.2091, 0.7608, 0.1754, 0.7442, 0.2152, 0.7125, 0.6054, 0.7844, 0.5576, 0.7894, 0.5411, 0.7608, 0.5748, 0.7442, 0.2091, 0.7608, 0.1926, 0.7894, 0.1449, 0.7844, 0.1754, 0.7442, 0.6051, 0.847, 0.5538, 0.8218, 0.5576, 0.7894, 0.6054, 0.7844, 0.1926, 0.7894, 0.1964, 0.8218, 0.1451, 0.847, 0.1449, 0.7844, 0.5454, 0.8846, 0.5247, 0.8424, 0.5538, 0.8218, 0.6051, 0.847, 0.1964, 0.8218, 0.2256, 0.8424, 0.2048, 0.8846, 0.1451, 0.847, 0.5454, 0.8846, 0.4773, 0.8919, 0.4852, 0.8453, 0.5247, 0.8424, 0.265, 0.8453, 0.2729, 0.8919, 0.2048, 0.8846, 0.2256, 0.8424, 0.7436, 0.1986, 0.7801, 0.1694, 0.7861, 0.1811, 0.7702, 0.1912, 0.2139, 0.1811, 0.2199, 0.1694, 0.2564, 0.1986, 0.2298, 0.1912, 0.4082, 0.5875, 0.5085, 0.641, 0.483, 0.6868, 0.4096, 0.674, 0.2672, 0.6868, 0.2417, 0.641, 0.3421, 0.5875, 0.3406, 0.674, 0.7664, 0.2331, 0.7436, 0.1986, 0.7702, 0.1912, 0.7861, 0.2278, 0.2298, 0.1912, 0.2564, 0.1986, 0.2336, 0.2331, 0.2139, 0.2278, 0.4003, 0.9106, 0.4142, 0.8783, 0.4773, 0.8919, 0.4645, 0.9592, 0.2729, 0.8919, 0.3361, 0.8783, 0.3499, 0.9106, 0.2857, 0.9592, 0.483, 0.6868, 0.4789, 0.7196, 0.4436, 0.7137, 0.4096, 0.674, 0.3066, 0.7137, 0.2713, 0.7196, 0.2672, 0.6868, 0.3406, 0.674, 0.4297, 0.7286, 0.3928, 0.7108, 0.4096, 0.674, 0.4436, 0.7137, 0.3406, 0.674, 0.3574, 0.7108, 0.3205, 0.7286, 0.3066, 0.7137, 0.423, 0.7546, 0.3928, 0.7108, 0.4297, 0.7286, 0.4326, 0.7465, 0.3205, 0.7286, 0.3574, 0.7108, 0.3272, 0.7546, 0.3176, 0.7465, 0.4277, 0.7962, 0.3916, 0.8152, 0.3928, 0.7108, 0.423, 0.7546, 0.3574, 0.7108, 0.3586, 0.8152, 0.3225, 0.7962, 0.3272, 0.7546, 0.4142, 0.8783, 0.3916, 0.8152, 0.4277, 0.7962, 0.4483, 0.831, 0.3225, 0.7962, 0.3586, 0.8152, 0.3361, 0.8783, 0.3019, 0.831, 0.4773, 0.8919, 0.4142, 0.8783, 0.4483, 0.831, 0.4852, 0.8453, 0.3019, 0.831, 0.3361, 0.8783, 0.2729, 0.8919, 0.265, 0.8453, 0.7861, 0.2278, 0.7977, 0.1957, 0.8026, 0.1998, 0.803, 0.2034, 0.1974, 0.1998, 0.2023, 0.1957, 0.2139, 0.2278, 0.1971, 0.2034, 0.7861, 0.2278, 0.7702, 0.1912, 0.7896, 0.1847, 0.7977, 0.1957, 0.2104, 0.1847, 0.2298, 0.1912, 0.2139, 0.2278, 0.2023, 0.1957, 0.7702, 0.1912, 0.7861, 0.1811, 0.7896, 0.1847, 0.2104, 0.1847, 0.2139, 0.1811, 0.2298, 0.1912, 0.4852, 0.8453, 0.4483, 0.831, 0.466, 0.8041, 0.4905, 0.8161, 0.2842, 0.8041, 0.3019, 0.831, 0.265, 0.8453, 0.2597, 0.8161, 0.4483, 0.831, 0.4277, 0.7962, 0.448, 0.7839, 0.466, 0.8041, 0.3022, 0.7839, 0.3225, 0.7962, 0.3019, 0.831, 0.2842, 0.8041, 0.4277, 0.7962, 0.423, 0.7546, 0.4387, 0.765, 0.448, 0.7839, 0.3115, 0.765, 0.3272, 0.7546, 0.3225, 0.7962, 0.3022, 0.7839, 0.423, 0.7546, 0.4326, 0.7465, 0.4452, 0.7564, 0.4387, 0.765, 0.305, 0.7564, 0.3176, 0.7465, 0.3272, 0.7546, 0.3115, 0.765, 0.4326, 0.7465, 0.4297, 0.7286, 0.4498, 0.7435, 0.4452, 0.7564, 0.3004, 0.7435, 0.3205, 0.7286, 0.3176, 0.7465, 0.305, 0.7564, 0.4297, 0.7286, 0.4436, 0.7137, 0.4563, 0.7327, 0.4498, 0.7435, 0.2939, 0.7327, 0.3066, 0.7137, 0.3205, 0.7286, 0.3004, 0.7435, 0.4436, 0.7137, 0.4789, 0.7196, 0.4755, 0.7409, 0.4563, 0.7327, 0.2748, 0.7409, 0.2713, 0.7196, 0.3066, 0.7137, 0.2939, 0.7327, 0.5247, 0.8424, 0.4852, 0.8453, 0.4905, 0.8161, 0.5142, 0.8178, 0.2597, 0.8161, 0.265, 0.8453, 0.2256, 0.8424, 0.236, 0.8178, 0.5538, 0.8218, 0.5247, 0.8424, 0.5142, 0.8178, 0.528, 0.8086, 0.236, 0.8178, 0.2256, 0.8424, 0.1964, 0.8218, 0.2223, 0.8086, 0.5576, 0.7894, 0.5538, 0.8218, 0.528, 0.8086, 0.5301, 0.7908, 0.2223, 0.8086, 0.1964, 0.8218, 0.1926, 0.7894, 0.2201, 0.7908, 0.5411, 0.7608, 0.5576, 0.7894, 0.5301, 0.7908, 0.5186, 0.7724, 0.2201, 0.7908, 0.1926, 0.7894, 0.2091, 0.7608, 0.2316, 0.7724, 0.5134, 0.737, 0.5411, 0.7608, 0.5186, 0.7724, 0.4987, 0.755, 0.2316, 0.7724, 0.2091, 0.7608, 0.2368, 0.737, 0.2516, 0.755, 0.4789, 0.7196, 0.5134, 0.737, 0.4987, 0.755, 0.4755, 0.7409, 0.2516, 0.755, 0.2368, 0.737, 0.2713, 0.7196, 0.2748, 0.7409, 0.4452, 0.7564, 0.4498, 0.7435, 0.468, 0.7562, 0.4597, 0.7705, 0.2822, 0.7562, 0.3004, 0.7435, 0.305, 0.7564, 0.2906, 0.7705, 0.4597, 0.7705, 0.468, 0.7562, 0.4872, 0.7699, 0.4774, 0.7854, 0.2631, 0.7699, 0.2822, 0.7562, 0.2906, 0.7705, 0.2729, 0.7854, 0.4774, 0.7854, 0.4872, 0.7699, 0.5046, 0.783, 0.4965, 0.7971, 0.2456, 0.783, 0.2631, 0.7699, 0.2729, 0.7854, 0.2537, 0.7971, 0.4965, 0.7971, 0.5046, 0.783, 0.5161, 0.7926, 0.5137, 0.804, 0.2341, 0.7926, 0.2456, 0.783, 0.2537, 0.7971, 0.2365, 0.804, 0.5142, 0.8178, 0.4905, 0.8161, 0.4965, 0.7971, 0.5137, 0.804, 0.2537, 0.7971, 0.2597, 0.8161, 0.236, 0.8178, 0.2365, 0.804, 0.466, 0.8041, 0.4774, 0.7854, 0.4965, 0.7971, 0.4905, 0.8161, 0.2537, 0.7971, 0.2729, 0.7854, 0.2842, 0.8041, 0.2597, 0.8161, 0.466, 0.8041, 0.448, 0.7839, 0.4597, 0.7705, 0.4774, 0.7854, 0.2906, 0.7705, 0.3022, 0.7839, 0.2842, 0.8041, 0.2729, 0.7854, 0.4452, 0.7564, 0.4597, 0.7705, 0.448, 0.7839, 0.4387, 0.765, 0.3022, 0.7839, 0.2906, 0.7705, 0.305, 0.7564, 0.3115, 0.765, 0.4563, 0.7327, 0.4755, 0.7409, 0.468, 0.7562, 0.4498, 0.7435, 0.2822, 0.7562, 0.2748, 0.7409, 0.2939, 0.7327, 0.3004, 0.7435, 0.4987, 0.755, 0.4872, 0.7699, 0.468, 0.7562, 0.4755, 0.7409, 0.2822, 0.7562, 0.2631, 0.7699, 0.2516, 0.755, 0.2748, 0.7409, 0.5186, 0.7724, 0.5046, 0.783, 0.4872, 0.7699, 0.4987, 0.755, 0.2631, 0.7699, 0.2456, 0.783, 0.2316, 0.7724, 0.2516, 0.755, 0.5301, 0.7908, 0.5161, 0.7926, 0.5046, 0.783, 0.5186, 0.7724, 0.2456, 0.783, 0.2341, 0.7926, 0.2201, 0.7908, 0.2316, 0.7724, 0.528, 0.8086, 0.5137, 0.804, 0.5161, 0.7926, 0.5301, 0.7908, 0.2341, 0.7926, 0.2365, 0.804, 0.2223, 0.8086, 0.2201, 0.7908, 0.5142, 0.8178, 0.5137, 0.804, 0.528, 0.8086, 0.2223, 0.8086, 0.2365, 0.804, 0.236, 0.8178, 0.5687, 0.6821, 0.5085, 0.641, 0.5743, 0.6077, 0.6135, 0.6558, 0.176, 0.6077, 0.2417, 0.641, 0.1815, 0.6821, 0.1367, 0.6558, 0.6179, 0.7192, 0.5687, 0.6821, 0.6135, 0.6558, 0.644, 0.6933, 0.1367, 0.6558, 0.1815, 0.6821, 0.1324, 0.7192, 0.1062, 0.6933, 0.6839, 0.757, 0.6179, 0.7192, 0.644, 0.6933, 0.6682, 0.7121, 0.1062, 0.6933, 0.1324, 0.7192, 0.06635, 0.757, 0.08206, 0.7121, 0.7271, 0.6985, 0.6839, 0.757, 0.6682, 0.7121, 0.6766, 0.686, 0.08206, 0.7121, 0.06635, 0.757, 0.0231, 0.6985, 0.07364, 0.686, 0.7298, 0.6244, 0.7271, 0.6985, 0.6766, 0.686, 0.667, 0.6402, 0.07364, 0.686, 0.0231, 0.6985, 0.02042, 0.6244, 0.08321, 0.6402, 0.7213, 0.5729, 0.7298, 0.6244, 0.667, 0.6402, 0.6482, 0.5946, 0.08321, 0.6402, 0.02042, 0.6244, 0.02893, 0.5729, 0.1021, 0.5946, 0.667, 0.6402, 0.6135, 0.6558, 0.5743, 0.6077, 0.6482, 0.5946, 0.176, 0.6077, 0.1367, 0.6558, 0.08321, 0.6402, 0.1021, 0.5946, 0.667, 0.6402, 0.6766, 0.686, 0.644, 0.6933, 0.6135, 0.6558, 0.1062, 0.6933, 0.07364, 0.686, 0.08321, 0.6402, 0.1367, 0.6558, 0.6766, 0.686, 0.6682, 0.7121, 0.644, 0.6933, 0.1062, 0.6933, 0.08206, 0.7121, 0.07364, 0.686, 0.63, 0.5576, 0.7177, 0.5381, 0.7213, 0.5729, 0.6482, 0.5946, 0.02893, 0.5729, 0.03252, 0.5381, 0.1202, 0.5576, 0.1021, 0.5946, 0.63, 0.5576, 0.6482, 0.5946, 0.5743, 0.6077, 0.5269, 0.5392, 0.176, 0.6077, 0.1021, 0.5946, 0.1202, 0.5576, 0.2233, 0.5392, 0.4082, 0.5875, 0.5269, 0.5392, 0.5743, 0.6077, 0.5085, 0.641, 0.176, 0.6077, 0.2233, 0.5392, 0.3421, 0.5875, 0.2417, 0.641])
me_suzanne__col_001.materials.append(mat_material_001)
me_suzanne__col_001.update()

# ---- objects
ob_suzanne__colonly = bpy.data.objects.new('Suzanne -colonly', me_suzanne__col)
ob_suzanne = bpy.data.objects.new('Suzanne', me_suzanne__col_001)

# ---- transforms, parenting, visibility, modifiers, constraints
ob_suzanne__colonly.location = (0.0, 0.0, 0.0)
ob_suzanne.location = (0.0, 0.0, 0.0)
_m = ob_suzanne.modifiers.new('Subdivision', 'SUBSURF')

# ---- collection membership
col_collection.objects.link(ob_suzanne__colonly)
col_collection.objects.link(ob_suzanne)

# ---- scene / render settings (as saved in the file)
scene.frame_start = 1; scene.frame_end = 250; scene.frame_set(1)
scene.render.engine = 'BLENDER_EEVEE_NEXT'
bpy.context.view_layer.update()

# ---- added for rendering (the .blend has no active camera and no usable light): camera, sun
cam_auto = bpy.data.cameras.new('AutoCamera')
cam_auto.lens = 50.0
cam_auto.sensor_width = 36.0
cam_auto.clip_end = 1000.0
ob_auto_camera = bpy.data.objects.new('AutoCamera', cam_auto)
scene.collection.objects.link(ob_auto_camera)
ob_auto_camera.location = (3.6188, -4.32642, 2.89504)
ob_auto_camera.rotation_euler = (1.09748, -7.21219e-08, 0.694738)
scene.camera = ob_auto_camera
light_auto_sun = bpy.data.lights.new('AutoSun', 'SUN')
light_auto_sun.energy = 3.0
light_auto_sun.angle = 0.0523599
ob_auto_sun = bpy.data.objects.new('AutoSun', light_auto_sun)
scene.collection.objects.link(ob_auto_sun)
ob_auto_sun.rotation_euler = (0.872665, 0.174533, 0.523599)
bpy.context.view_layer.update()
